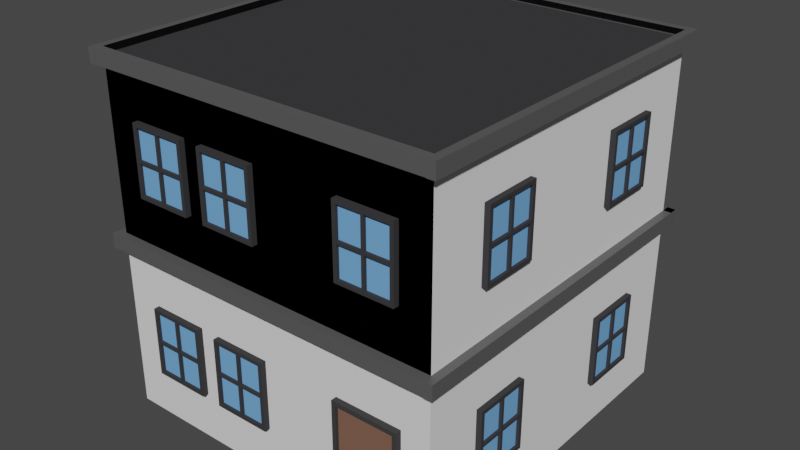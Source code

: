 # Source: Beyaz_Ev.blend  (saved by Blender 2.91.10; exported with 4.5.12 LTS)
import bpy
from mathutils import Matrix  # noqa: F401  (used for matrix-valued properties, if any)

bpy.ops.wm.read_factory_settings(use_empty=True)
scene = bpy.context.scene
scene.name = 'Scene'

# ---- collections
col_collection = bpy.data.collections.new('Collection'); scene.collection.children.link(col_collection)

# ---- materials (node trees are filled in below, after node groups)
mat_metal = bpy.data.materials.new('Metal')
mat_metal.alpha_threshold = 0.0
mat_metal.use_transparent_shadow = False
mat_metal.diffuse_color = (0.7991, 0.7991, 0.7991, 1.0)
mat_metal.roughness = 0.5
mat_asd = bpy.data.materials.new('asd')
mat_asd.use_transparent_shadow = False
mat_pencere = bpy.data.materials.new('Pencere')
mat_pencere.use_transparent_shadow = False
mat_pencere.diffuse_color = (0.04461, 0.04467, 0.04721, 1.0)
mat_material_002 = bpy.data.materials.new('Material.002')
mat_material_002.use_transparent_shadow = False
mat_roof = bpy.data.materials.new('Roof')
mat_roof.alpha_threshold = 0.0
mat_roof.use_transparent_shadow = False
mat_roof.diffuse_color = (0.04955, 0.04955, 0.04955, 1.0)
mat_roof.roughness = 0.5
mat_roof.specular_intensity = 0.0
mat_doors = bpy.data.materials.new('Doors')
mat_doors.alpha_threshold = 0.0
mat_doors.use_transparent_shadow = False
mat_doors.diffuse_color = (0.2116, 0.1118, 0.07774, 1.0)
mat_doors.roughness = 0.5

# ---- material node trees
mat_asd.use_nodes = True; mat_asd.node_tree.nodes.clear()
_N = mat_asd.node_tree.nodes; _L = mat_asd.node_tree.links
n0 = _N.new('ShaderNodeBsdfPrincipled'); n0.name = 'Principled BSDF'; n0.location = (10, 300)
n0.distribution = 'GGX'
n0.subsurface_method = 'BURLEY'
n0.inputs[0].default_value = (0.09592, 0.09592, 0.09592, 1.0)
n0.inputs[3].default_value = 1.45
n0.inputs[27].default_value = (0.0, 0.0, 0.0, 1.0)
n0.inputs[28].default_value = 1.0
n1 = _N.new('ShaderNodeOutputMaterial'); n1.name = 'Material Output'; n1.location = (300, 300)
_L.new(n0.outputs[0], n1.inputs[0])
n1.is_active_output = True
mat_material_002.use_nodes = True; mat_material_002.node_tree.nodes.clear()
_N = mat_material_002.node_tree.nodes; _L = mat_material_002.node_tree.links
n0 = _N.new('ShaderNodeBsdfPrincipled'); n0.name = 'Principled BSDF'; n0.location = (10, 300)
n0.distribution = 'GGX'
n0.subsurface_method = 'BURLEY'
n0.inputs[0].default_value = (0.1726, 0.4179, 0.8, 1.0)
n0.inputs[3].default_value = 1.45
n0.inputs[27].default_value = (0.0, 0.0, 0.0, 1.0)
n0.inputs[28].default_value = 1.0
n1 = _N.new('ShaderNodeOutputMaterial'); n1.name = 'Material Output'; n1.location = (300, 300)
_L.new(n0.outputs[0], n1.inputs[0])
n1.is_active_output = True

# ---- world
world_world = bpy.data.worlds.new('World'); scene.world = world_world
world_world.use_nodes = True; world_world.node_tree.nodes.clear()
_N = world_world.node_tree.nodes; _L = world_world.node_tree.links
n0 = _N.new('ShaderNodeOutputWorld'); n0.name = 'World Output'; n0.location = (300, 300)
n1 = _N.new('ShaderNodeBackground'); n1.name = 'Background'; n1.location = (10, 300)
n1.inputs[0].default_value = (0.05088, 0.05088, 0.05088, 1.0)
_L.new(n1.outputs[0], n0.inputs[0])
n0.is_active_output = True
world_world.color = (0.05088, 0.05088, 0.05088)
world_world.use_sun_shadow = False
world_world.sun_shadow_jitter_overblur = 0.0

# ---- meshes
me_plane_009 = bpy.data.meshes.new('Plane.009')
me_plane_009.from_pydata([(1.364, -3.0, 0.04947), (2.515, -3.0, 0.04947), (1.364, -3.0, 2.053), (2.515, -3.0, 2.053), (1.364, -3.0, 0.04947), (2.515, -3.0, 0.04947), (1.364, -3.0, 2.053), (2.515, -3.0, 2.053), (1.438, -3.1, 0.1236), (2.441, -3.1, 0.1236), (1.438, -3.1, 1.979), (2.441, -3.1, 1.979), (1.364, -3.1, 0.04947), (2.515, -3.1, 0.04947), (1.364, -3.1, 2.053), (2.515, -3.1, 2.053), (1.438, -3.05, 0.1236), (2.441, -3.05, 0.1236), (1.438, -3.05, 1.979), (2.441, -3.05, 1.979), (-3.0, -3.0, 0.0), (3.0, -3.0, 0.0), (-3.0, 3.0, 0.0), (3.0, 3.0, 0.0), (-3.0, 3.0, 6.0), (-3.0, -3.0, 6.0), (3.0, -3.0, 6.0), (3.0, 3.0, 6.0), (-3.0, 3.0, 3.125), (-3.0, 3.0, 2.875), (-3.0, -3.0, 2.875), (-3.0, -3.0, 3.125), (3.0, -3.0, 2.875), (3.0, -3.0, 3.125), (3.0, 3.0, 2.875), (3.0, 3.0, 3.125), (-3.14, 3.0, 2.875), (-3.14, -3.0, 2.875), (-3.14, -3.0, 3.125), (-3.14, 3.0, 3.125), (-3.0, -3.14, 2.875), (3.0, -3.14, 2.875), (3.0, -3.14, 3.125), (-3.0, -3.14, 3.125), (3.14, -3.0, 2.875), (3.14, 3.0, 2.875), (3.14, 3.0, 3.125), (3.14, -3.0, 3.125), (3.0, 3.14, 2.875), (-3.0, 3.14, 2.875), (-3.0, 3.14, 3.125), (3.0, 3.14, 3.125), (-3.0, -3.15, 2.875), (-3.0, -3.15, 3.125), (-3.14, -3.15, 3.125), (-3.14, -3.15, 2.875), (3.0, -3.15, 2.875), (3.0, -3.15, 3.125), (3.14, -3.15, 2.875), (3.14, -3.15, 3.125), (-3.0, 3.0, 3.125), (-3.0, 3.0, 2.875), (-3.0, 3.14, 3.125), (-3.0, 3.14, 2.875), (-3.0, 3.0, 3.125), (-3.0, 3.0, 2.875), (-3.0, 3.14, 3.125), (-3.0, 3.14, 2.875), (-3.0, 3.15, 3.125), (-3.0, 3.15, 2.875), (-3.14, 3.15, 2.875), (-3.14, 3.15, 3.125), (3.0, 3.15, 2.875), (3.0, 3.15, 3.125), (3.14, 3.15, 3.125), (3.14, 3.15, 2.875), (-3.0, -3.0, 6.0), (3.0, -3.0, 6.0), (-3.0, -3.0, 3.125), (3.0, -3.0, 3.125), (-2.38, -3.0, 3.933), (-1.376, -3.0, 3.933), (-2.38, -3.0, 5.136), (-1.376, -3.0, 5.136), (-2.317, -3.1, 3.996), (-1.44, -3.1, 3.996), (-2.317, -3.1, 5.073), (-1.44, -3.1, 5.073), (-2.38, -3.1, 3.933), (-1.376, -3.1, 3.933), (-2.38, -3.1, 5.136), (-1.376, -3.1, 5.136), (-2.317, -3.05, 3.996), (-1.44, -3.05, 3.996), (-1.44, -3.05, 4.511), (-1.44, -3.05, 4.558), (-2.317, -3.05, 4.511), (-2.317, -3.05, 4.558), (-1.902, -3.05, 3.996), (-1.902, -3.05, 4.511), (-1.855, -3.05, 4.511), (-1.855, -3.05, 3.996), (-1.902, -3.05, 4.558), (-1.902, -3.05, 5.073), (-1.855, -3.05, 5.073), (-1.855, -3.05, 4.558), (-1.902, -3.0, 3.933), (-1.855, -3.0, 3.933), (-1.855, -3.0, 5.136), (-1.902, -3.0, 5.136), (-1.902, -3.1, 3.933), (-1.855, -3.1, 3.933), (-1.855, -3.1, 5.136), (-1.902, -3.1, 5.136), (-1.855, -3.1, 3.996), (-1.902, -3.1, 3.996), (-1.902, -3.1, 5.073), (-1.855, -3.1, 5.073), (-2.38, -3.0, 4.511), (-2.38, -3.0, 4.558), (-1.376, -3.0, 4.511), (-1.376, -3.0, 4.558), (-2.38, -3.1, 4.558), (-2.38, -3.1, 4.511), (-1.376, -3.1, 4.511), (-1.376, -3.1, 4.558), (-2.317, -3.1, 4.558), (-2.317, -3.1, 4.511), (-1.44, -3.1, 4.558), (-1.44, -3.1, 4.511), (-1.855, -3.1, 4.558), (-1.902, -3.1, 4.558), (-1.902, -3.1, 4.511), (-1.855, -3.1, 4.511), (-1.855, -3.0, 4.511), (-1.902, -3.0, 4.511), (-1.902, -3.0, 4.558), (-1.855, -3.0, 4.558), (-1.44, -3.05, 5.073), (-2.317, -3.05, 5.073), (-2.38, -3.0, 0.8359), (-1.376, -3.0, 0.8359), (-2.38, -3.0, 2.039), (-1.376, -3.0, 2.039), (-2.317, -3.1, 0.8993), (-1.44, -3.1, 0.8993), (-2.317, -3.1, 1.976), (-1.44, -3.1, 1.976), (-2.38, -3.1, 0.8359), (-1.376, -3.1, 0.8359), (-2.38, -3.1, 2.039), (-1.376, -3.1, 2.039), (-2.317, -3.05, 0.8993), (-1.44, -3.05, 0.8993), (-1.44, -3.05, 1.414), (-1.44, -3.05, 1.461), (-2.317, -3.05, 1.414), (-2.317, -3.05, 1.461), (-1.902, -3.05, 0.8993), (-1.902, -3.05, 1.414), (-1.855, -3.05, 1.414), (-1.855, -3.05, 0.8993), (-1.902, -3.05, 1.461), (-1.902, -3.05, 1.976), (-1.855, -3.05, 1.976), (-1.855, -3.05, 1.461), (-1.902, -3.0, 0.8359), (-1.855, -3.0, 0.8359), (-1.855, -3.0, 2.039), (-1.902, -3.0, 2.039), (-1.902, -3.1, 0.8359), (-1.855, -3.1, 0.8359), (-1.855, -3.1, 2.039), (-1.902, -3.1, 2.039), (-1.855, -3.1, 0.8993), (-1.902, -3.1, 0.8993), (-1.902, -3.1, 1.976), (-1.855, -3.1, 1.976), (-2.38, -3.0, 1.414), (-2.38, -3.0, 1.461), (-1.376, -3.0, 1.414), (-1.376, -3.0, 1.461), (-2.38, -3.1, 1.461), (-2.38, -3.1, 1.414), (-1.376, -3.1, 1.414), (-1.376, -3.1, 1.461), (-2.317, -3.1, 1.461), (-2.317, -3.1, 1.414), (-1.44, -3.1, 1.461), (-1.44, -3.1, 1.414), (-1.855, -3.1, 1.461), (-1.902, -3.1, 1.461), (-1.902, -3.1, 1.414), (-1.855, -3.1, 1.414), (-1.855, -3.0, 1.414), (-1.902, -3.0, 1.414), (-1.902, -3.0, 1.461), (-1.855, -3.0, 1.461), (-1.44, -3.05, 1.976), (-2.317, -3.05, 1.976), (-3.0, 3.0, 6.115), (-3.0, 3.0, 5.865), (-3.0, -3.0, 5.865), (-3.0, -3.0, 6.115), (3.0, -3.0, 5.865), (3.0, -3.0, 6.115), (3.0, 3.0, 5.865), (3.0, 3.0, 6.115), (-3.14, 3.0, 5.865), (-3.14, -3.0, 5.865), (-3.14, -3.0, 6.115), (-3.14, 3.0, 6.115), (-3.0, -3.14, 5.865), (3.0, -3.14, 5.865), (3.0, -3.14, 6.115), (-3.0, -3.14, 6.115), (3.14, -3.0, 5.865), (3.14, 3.0, 5.865), (3.14, 3.0, 6.115), (3.14, -3.0, 6.115), (3.0, 3.14, 5.865), (-3.0, 3.14, 5.865), (-3.0, 3.14, 6.115), (3.0, 3.14, 6.115), (-3.0, -3.15, 5.865), (-3.0, -3.15, 6.115), (-3.14, -3.15, 6.115), (-3.14, -3.15, 5.865), (3.0, -3.15, 5.865), (3.0, -3.15, 6.115), (3.14, -3.15, 5.865), (3.14, -3.15, 6.115), (-3.0, 3.0, 6.115), (-3.0, 3.0, 5.865), (-3.0, 3.14, 6.115), (-3.0, 3.14, 5.865), (-3.0, 3.0, 6.115), (-3.0, 3.0, 5.865), (-3.0, 3.14, 6.115), (-3.0, 3.14, 5.865), (-3.0, 3.15, 6.115), (-3.0, 3.15, 5.865), (-3.14, 3.15, 5.865), (-3.14, 3.15, 6.115), (3.0, 3.15, 5.865), (3.0, 3.15, 6.115), (3.14, 3.15, 6.115), (3.14, 3.15, 5.865), (-1.025, -3.0, 3.933), (-0.02093, -3.0, 3.933), (-1.025, -3.0, 5.136), (-0.02093, -3.0, 5.136), (-0.9612, -3.1, 3.996), (-0.0843, -3.1, 3.996), (-0.9612, -3.1, 5.073), (-0.0843, -3.1, 5.073), (-1.025, -3.1, 3.933), (-0.02093, -3.1, 3.933), (-1.025, -3.1, 5.136), (-0.02093, -3.1, 5.136), (-0.9612, -3.05, 3.996), (-0.0843, -3.05, 3.996), (-0.0843, -3.05, 4.511), (-0.0843, -3.05, 4.558), (-0.9612, -3.05, 4.511), (-0.9612, -3.05, 4.558), (-0.5463, -3.05, 3.996), (-0.5463, -3.05, 4.511), (-0.4992, -3.05, 4.511), (-0.4992, -3.05, 3.996), (-0.5463, -3.05, 4.558), (-0.5463, -3.05, 5.073), (-0.4992, -3.05, 5.073), (-0.4992, -3.05, 4.558), (-0.5463, -3.0, 3.933), (-0.4992, -3.0, 3.933), (-0.4992, -3.0, 5.136), (-0.5463, -3.0, 5.136), (-0.5463, -3.1, 3.933), (-0.4992, -3.1, 3.933), (-0.4992, -3.1, 5.136), (-0.5463, -3.1, 5.136), (-0.4992, -3.1, 3.996), (-0.5463, -3.1, 3.996), (-0.5463, -3.1, 5.073), (-0.4992, -3.1, 5.073), (-1.025, -3.0, 4.511), (-1.025, -3.0, 4.558), (-0.02093, -3.0, 4.511), (-0.02093, -3.0, 4.558), (-1.025, -3.1, 4.558), (-1.025, -3.1, 4.511), (-0.02093, -3.1, 4.511), (-0.02093, -3.1, 4.558), (-0.9612, -3.1, 4.558), (-0.9612, -3.1, 4.511), (-0.0843, -3.1, 4.558), (-0.0843, -3.1, 4.511), (-0.4992, -3.1, 4.558), (-0.5463, -3.1, 4.558), (-0.5463, -3.1, 4.511), (-0.4992, -3.1, 4.511), (-0.4992, -3.0, 4.511), (-0.5463, -3.0, 4.511), (-0.5463, -3.0, 4.558), (-0.4992, -3.0, 4.558), (-0.0843, -3.05, 5.073), (-0.9612, -3.05, 5.073), (2.993, -1.993, 3.933), (2.993, -0.9891, 3.933), (2.993, -1.993, 5.136), (2.993, -0.9891, 5.136), (3.093, -1.929, 3.996), (3.093, -1.052, 3.996), (3.093, -1.929, 5.073), (3.093, -1.052, 5.073), (3.093, -1.993, 3.933), (3.093, -0.9891, 3.933), (3.093, -1.993, 5.136), (3.093, -0.9891, 5.136), (3.043, -1.929, 3.996), (3.043, -1.052, 3.996), (3.043, -1.052, 4.511), (3.043, -1.052, 4.558), (3.043, -1.929, 4.511), (3.043, -1.929, 4.558), (3.043, -1.514, 3.996), (3.043, -1.514, 4.511), (3.043, -1.467, 4.511), (3.043, -1.467, 3.996), (3.043, -1.514, 4.558), (3.043, -1.514, 5.073), (3.043, -1.467, 5.073), (3.043, -1.467, 4.558), (2.993, -1.514, 3.933), (2.993, -1.467, 3.933), (2.993, -1.467, 5.136), (2.993, -1.514, 5.136), (3.093, -1.514, 3.933), (3.093, -1.467, 3.933), (3.093, -1.467, 5.136), (3.093, -1.514, 5.136), (3.093, -1.467, 3.996), (3.093, -1.514, 3.996), (3.093, -1.514, 5.073), (3.093, -1.467, 5.073), (2.993, -1.993, 4.511), (2.993, -1.993, 4.558), (2.993, -0.9891, 4.511), (2.993, -0.9891, 4.558), (3.093, -1.993, 4.558), (3.093, -1.993, 4.511), (3.093, -0.9891, 4.511), (3.093, -0.9891, 4.558), (3.093, -1.929, 4.558), (3.093, -1.929, 4.511), (3.093, -1.052, 4.558), (3.093, -1.052, 4.511), (3.093, -1.467, 4.558), (3.093, -1.514, 4.558), (3.093, -1.514, 4.511), (3.093, -1.467, 4.511), (2.993, -1.467, 4.511), (2.993, -1.514, 4.511), (2.993, -1.514, 4.558), (2.993, -1.467, 4.558), (3.043, -1.052, 5.073), (3.043, -1.929, 5.073), (-1.018, -3.0, 0.8359), (-0.01454, -3.0, 0.8359), (-1.018, -3.0, 2.039), (-0.01454, -3.0, 2.039), (-0.9548, -3.1, 0.8993), (-0.07791, -3.1, 0.8993), (-0.9548, -3.1, 1.976), (-0.07791, -3.1, 1.976), (-1.018, -3.1, 0.8359), (-0.01454, -3.1, 0.8359), (-1.018, -3.1, 2.039), (-0.01454, -3.1, 2.039), (-0.9548, -3.05, 0.8993), (-0.07791, -3.05, 0.8993), (-0.07791, -3.05, 1.414), (-0.07791, -3.05, 1.461), (-0.9548, -3.05, 1.414), (-0.9548, -3.05, 1.461), (-0.5399, -3.05, 0.8993), (-0.5399, -3.05, 1.414), (-0.4928, -3.05, 1.414), (-0.4928, -3.05, 0.8993), (-0.5399, -3.05, 1.461), (-0.5399, -3.05, 1.976), (-0.4928, -3.05, 1.976), (-0.4928, -3.05, 1.461), (-0.5399, -3.0, 0.8359), (-0.4928, -3.0, 0.8359), (-0.4928, -3.0, 2.039), (-0.5399, -3.0, 2.039), (-0.5399, -3.1, 0.8359), (-0.4928, -3.1, 0.8359), (-0.4928, -3.1, 2.039), (-0.5399, -3.1, 2.039), (-0.4928, -3.1, 0.8993), (-0.5399, -3.1, 0.8993), (-0.5399, -3.1, 1.976), (-0.4928, -3.1, 1.976), (-1.018, -3.0, 1.414), (-1.018, -3.0, 1.461), (-0.01454, -3.0, 1.414), (-0.01454, -3.0, 1.461), (-1.018, -3.1, 1.461), (-1.018, -3.1, 1.414), (-0.01454, -3.1, 1.414), (-0.01454, -3.1, 1.461), (-0.9548, -3.1, 1.461), (-0.9548, -3.1, 1.414), (-0.07791, -3.1, 1.461), (-0.07791, -3.1, 1.414), (-0.4928, -3.1, 1.461), (-0.5399, -3.1, 1.461), (-0.5399, -3.1, 1.414), (-0.4928, -3.1, 1.414), (-0.4928, -3.0, 1.414), (-0.5399, -3.0, 1.414), (-0.5399, -3.0, 1.461), (-0.4928, -3.0, 1.461), (-0.07791, -3.05, 1.976), (-0.9548, -3.05, 1.976), (-2.99, 2.002, 0.8359), (-2.99, 0.9988, 0.8359), (-2.99, 2.002, 2.039), (-2.99, 0.9988, 2.039), (-3.09, 1.939, 0.8993), (-3.09, 1.062, 0.8993), (-3.09, 1.939, 1.976), (-3.09, 1.062, 1.976), (-3.09, 2.002, 0.8359), (-3.09, 0.9988, 0.8359), (-3.09, 2.002, 2.039), (-3.09, 0.9988, 2.039), (-3.04, 1.939, 0.8993), (-3.04, 1.062, 0.8993), (-3.04, 1.062, 1.414), (-3.04, 1.062, 1.461), (-3.04, 1.939, 1.414), (-3.04, 1.939, 1.461), (-3.04, 1.524, 0.8993), (-3.04, 1.524, 1.414), (-3.04, 1.477, 1.414), (-3.04, 1.477, 0.8993), (-3.04, 1.524, 1.461), (-3.04, 1.524, 1.976), (-3.04, 1.477, 1.976), (-3.04, 1.477, 1.461), (-2.99, 1.524, 0.8359), (-2.99, 1.477, 0.8359), (-2.99, 1.477, 2.039), (-2.99, 1.524, 2.039), (-3.09, 1.524, 0.8359), (-3.09, 1.477, 0.8359), (-3.09, 1.477, 2.039), (-3.09, 1.524, 2.039), (-3.09, 1.477, 0.8993), (-3.09, 1.524, 0.8993), (-3.09, 1.524, 1.976), (-3.09, 1.477, 1.976), (-2.99, 2.002, 1.414), (-2.99, 2.002, 1.461), (-2.99, 0.9988, 1.414), (-2.99, 0.9988, 1.461), (-3.09, 2.002, 1.461), (-3.09, 2.002, 1.414), (-3.09, 0.9988, 1.414), (-3.09, 0.9988, 1.461), (-3.09, 1.939, 1.461), (-3.09, 1.939, 1.414), (-3.09, 1.062, 1.461), (-3.09, 1.062, 1.414), (-3.09, 1.477, 1.461), (-3.09, 1.524, 1.461), (-3.09, 1.524, 1.414), (-3.09, 1.477, 1.414), (-2.99, 1.477, 1.414), (-2.99, 1.524, 1.414), (-2.99, 1.524, 1.461), (-2.99, 1.477, 1.461), (-3.04, 1.062, 1.976), (-3.04, 1.939, 1.976), (-2.99, 2.002, 3.941), (-2.99, 0.9988, 3.941), (-2.99, 2.002, 5.144), (-2.99, 0.9988, 5.144), (-3.09, 1.939, 4.005), (-3.09, 1.062, 4.005), (-3.09, 1.939, 5.081), (-3.09, 1.062, 5.081), (-3.09, 2.002, 3.941), (-3.09, 0.9988, 3.941), (-3.09, 2.002, 5.144), (-3.09, 0.9988, 5.144), (-3.04, 1.939, 4.005), (-3.04, 1.062, 4.005), (-3.04, 1.062, 4.519), (-3.04, 1.062, 4.566), (-3.04, 1.939, 4.519), (-3.04, 1.939, 4.566), (-3.04, 1.524, 4.005), (-3.04, 1.524, 4.519), (-3.04, 1.477, 4.519), (-3.04, 1.477, 4.005), (-3.04, 1.524, 4.566), (-3.04, 1.524, 5.081), (-3.04, 1.477, 5.081), (-3.04, 1.477, 4.566), (-2.99, 1.524, 3.941), (-2.99, 1.477, 3.941), (-2.99, 1.477, 5.144), (-2.99, 1.524, 5.144), (-3.09, 1.524, 3.941), (-3.09, 1.477, 3.941), (-3.09, 1.477, 5.144), (-3.09, 1.524, 5.144), (-3.09, 1.477, 4.005), (-3.09, 1.524, 4.005), (-3.09, 1.524, 5.081), (-3.09, 1.477, 5.081), (-2.99, 2.002, 4.519), (-2.99, 2.002, 4.566), (-2.99, 0.9988, 4.519), (-2.99, 0.9988, 4.566), (-3.09, 2.002, 4.566), (-3.09, 2.002, 4.519), (-3.09, 0.9988, 4.519), (-3.09, 0.9988, 4.566), (-3.09, 1.939, 4.566), (-3.09, 1.939, 4.519), (-3.09, 1.062, 4.566), (-3.09, 1.062, 4.519), (-3.09, 1.477, 4.566), (-3.09, 1.524, 4.566), (-3.09, 1.524, 4.519), (-3.09, 1.477, 4.519), (-2.99, 1.477, 4.519), (-2.99, 1.524, 4.519), (-2.99, 1.524, 4.566), (-2.99, 1.477, 4.566), (-3.04, 1.062, 5.081), (-3.04, 1.939, 5.081), (3.0, 3.0, 3.125), (3.14, 3.0, 3.125), (3.0, 3.15, 3.125), (3.14, 3.15, 3.125), (1.479, -3.0, 3.933), (2.482, -3.0, 3.933), (1.479, -3.0, 5.136), (2.482, -3.0, 5.136), (1.542, -3.1, 3.996), (2.419, -3.1, 3.996), (1.542, -3.1, 5.073), (2.419, -3.1, 5.073), (1.479, -3.1, 3.933), (2.482, -3.1, 3.933), (1.479, -3.1, 5.136), (2.482, -3.1, 5.136), (1.542, -3.05, 3.996), (2.419, -3.05, 3.996), (2.419, -3.05, 4.511), (2.419, -3.05, 4.558), (1.542, -3.05, 4.511), (1.542, -3.05, 4.558), (1.957, -3.05, 3.996), (1.957, -3.05, 4.511), (2.004, -3.05, 4.511), (2.004, -3.05, 3.996), (1.957, -3.05, 4.558), (1.957, -3.05, 5.073), (2.004, -3.05, 5.073), (2.004, -3.05, 4.558), (1.957, -3.0, 3.933), (2.004, -3.0, 3.933), (2.004, -3.0, 5.136), (1.957, -3.0, 5.136), (1.957, -3.1, 3.933), (2.004, -3.1, 3.933), (2.004, -3.1, 5.136), (1.957, -3.1, 5.136), (2.004, -3.1, 3.996), (1.957, -3.1, 3.996), (1.957, -3.1, 5.073), (2.004, -3.1, 5.073), (1.479, -3.0, 4.511), (1.479, -3.0, 4.558), (2.482, -3.0, 4.511), (2.482, -3.0, 4.558), (1.479, -3.1, 4.558), (1.479, -3.1, 4.511), (2.482, -3.1, 4.511), (2.482, -3.1, 4.558), (1.542, -3.1, 4.558), (1.542, -3.1, 4.511), (2.419, -3.1, 4.558), (2.419, -3.1, 4.511), (2.004, -3.1, 4.558), (1.957, -3.1, 4.558), (1.957, -3.1, 4.511), (2.004, -3.1, 4.511), (2.004, -3.0, 4.511), (1.957, -3.0, 4.511), (1.957, -3.0, 4.558), (2.004, -3.0, 4.558), (2.419, -3.05, 5.073), (1.542, -3.05, 5.073), (2.993, 1.012, 3.933), (2.993, 2.016, 3.933), (2.993, 1.012, 5.136), (2.993, 2.016, 5.136), (3.093, 1.075, 3.996), (3.093, 1.952, 3.996), (3.093, 1.075, 5.073), (3.093, 1.952, 5.073), (3.093, 1.012, 3.933), (3.093, 2.016, 3.933), (3.093, 1.012, 5.136), (3.093, 2.016, 5.136), (3.043, 1.075, 3.996), (3.043, 1.952, 3.996), (3.043, 1.952, 4.511), (3.043, 1.952, 4.558), (3.043, 1.075, 4.511), (3.043, 1.075, 4.558), (3.043, 1.49, 3.996), (3.043, 1.49, 4.511), (3.043, 1.537, 4.511), (3.043, 1.537, 3.996), (3.043, 1.49, 4.558), (3.043, 1.49, 5.073), (3.043, 1.537, 5.073), (3.043, 1.537, 4.558), (2.993, 1.49, 3.933), (2.993, 1.537, 3.933), (2.993, 1.537, 5.136), (2.993, 1.49, 5.136), (3.093, 1.49, 3.933), (3.093, 1.537, 3.933), (3.093, 1.537, 5.136), (3.093, 1.49, 5.136), (3.093, 1.537, 3.996), (3.093, 1.49, 3.996), (3.093, 1.49, 5.073), (3.093, 1.537, 5.073), (2.993, 1.012, 4.511), (2.993, 1.012, 4.558), (2.993, 2.016, 4.511), (2.993, 2.016, 4.558), (3.093, 1.012, 4.558), (3.093, 1.012, 4.511), (3.093, 2.016, 4.511), (3.093, 2.016, 4.558), (3.093, 1.075, 4.558), (3.093, 1.075, 4.511), (3.093, 1.952, 4.558), (3.093, 1.952, 4.511), (3.093, 1.537, 4.558), (3.093, 1.49, 4.558), (3.093, 1.49, 4.511), (3.093, 1.537, 4.511), (2.993, 1.537, 4.511), (2.993, 1.49, 4.511), (2.993, 1.49, 4.558), (2.993, 1.537, 4.558), (3.043, 1.952, 5.073), (3.043, 1.075, 5.073), (2.993, -1.993, 0.8361), (2.993, -0.9891, 0.8361), (2.993, -1.993, 2.039), (2.993, -0.9891, 2.039), (3.093, -1.929, 0.8995), (3.093, -1.052, 0.8995), (3.093, -1.929, 1.976), (3.093, -1.052, 1.976), (3.093, -1.993, 0.8361), (3.093, -0.9891, 0.8361), (3.093, -1.993, 2.039), (3.093, -0.9891, 2.039), (3.043, -1.929, 0.8995), (3.043, -1.052, 0.8995), (3.043, -1.052, 1.414), (3.043, -1.052, 1.461), (3.043, -1.929, 1.414), (3.043, -1.929, 1.461), (3.043, -1.514, 0.8995), (3.043, -1.514, 1.414), (3.043, -1.467, 1.414), (3.043, -1.467, 0.8995), (3.043, -1.514, 1.461), (3.043, -1.514, 1.976), (3.043, -1.467, 1.976), (3.043, -1.467, 1.461), (2.993, -1.514, 0.8361), (2.993, -1.467, 0.8361), (2.993, -1.467, 2.039), (2.993, -1.514, 2.039), (3.093, -1.514, 0.8361), (3.093, -1.467, 0.8361), (3.093, -1.467, 2.039), (3.093, -1.514, 2.039), (3.093, -1.467, 0.8995), (3.093, -1.514, 0.8995), (3.093, -1.514, 1.976), (3.093, -1.467, 1.976), (2.993, -1.993, 1.414), (2.993, -1.993, 1.461), (2.993, -0.9891, 1.414), (2.993, -0.9891, 1.461), (3.093, -1.993, 1.461), (3.093, -1.993, 1.414), (3.093, -0.9891, 1.414), (3.093, -0.9891, 1.461), (3.093, -1.929, 1.461), (3.093, -1.929, 1.414), (3.093, -1.052, 1.461), (3.093, -1.052, 1.414), (3.093, -1.467, 1.461), (3.093, -1.514, 1.461), (3.093, -1.514, 1.414), (3.093, -1.467, 1.414), (2.993, -1.467, 1.414), (2.993, -1.514, 1.414), (2.993, -1.514, 1.461), (2.993, -1.467, 1.461), (3.043, -1.052, 1.976), (3.043, -1.929, 1.976), (2.993, 1.012, 0.8361), (2.993, 2.016, 0.8361), (2.993, 1.012, 2.039), (2.993, 2.016, 2.039), (3.093, 1.075, 0.8995), (3.093, 1.952, 0.8995), (3.093, 1.075, 1.976), (3.093, 1.952, 1.976), (3.093, 1.012, 0.8361), (3.093, 2.016, 0.8361), (3.093, 1.012, 2.039), (3.093, 2.016, 2.039), (3.043, 1.075, 0.8995), (3.043, 1.952, 0.8995), (3.043, 1.952, 1.414), (3.043, 1.952, 1.461), (3.043, 1.075, 1.414), (3.043, 1.075, 1.461), (3.043, 1.49, 0.8995), (3.043, 1.49, 1.414), (3.043, 1.537, 1.414), (3.043, 1.537, 0.8995), (3.043, 1.49, 1.461), (3.043, 1.49, 1.976), (3.043, 1.537, 1.976), (3.043, 1.537, 1.461), (2.993, 1.49, 0.8361), (2.993, 1.537, 0.8361), (2.993, 1.537, 2.039), (2.993, 1.49, 2.039), (3.093, 1.49, 0.8361), (3.093, 1.537, 0.8361), (3.093, 1.537, 2.039), (3.093, 1.49, 2.039), (3.093, 1.537, 0.8995), (3.093, 1.49, 0.8995), (3.093, 1.49, 1.976), (3.093, 1.537, 1.976), (2.993, 1.012, 1.414), (2.993, 1.012, 1.461), (2.993, 2.016, 1.414), (2.993, 2.016, 1.461), (3.093, 1.012, 1.461), (3.093, 1.012, 1.414), (3.093, 2.016, 1.414), (3.093, 2.016, 1.461), (3.093, 1.075, 1.461), (3.093, 1.075, 1.414), (3.093, 1.952, 1.461), (3.093, 1.952, 1.414), (3.093, 1.537, 1.461), (3.093, 1.49, 1.461), (3.093, 1.49, 1.414), (3.093, 1.537, 1.414), (2.993, 1.537, 1.414), (2.993, 1.49, 1.414), (2.993, 1.49, 1.461), (2.993, 1.537, 1.461), (3.043, 1.952, 1.976), (3.043, 1.075, 1.976)], [], [(0, 2, 3, 1), (5, 7, 15, 13), (0, 1, 5, 4), (1, 3, 7, 5), (3, 2, 6, 7), (2, 0, 4, 6), (10, 8, 16, 18), (7, 6, 14, 15), (6, 4, 12, 14), (4, 5, 13, 12), (9, 8, 12, 13), (10, 11, 15, 14), (8, 10, 14, 12), (11, 9, 13, 15), (16, 17, 19, 18), (8, 9, 17, 16), (9, 11, 19, 17), (11, 10, 18, 19), (20, 22, 23, 21), (23, 22, 29, 34), (35, 28, 24, 27), (31, 33, 26, 25), (33, 35, 27, 26), (25, 26, 27, 24), (28, 31, 25, 24), (20, 21, 32, 30), (21, 23, 34, 32), (38, 37, 55, 54), (37, 30, 52, 55), (30, 31, 53, 52), (53, 54, 55, 52), (22, 20, 30, 29), (36, 37, 38, 39), (30, 37, 36, 29), (31, 38, 54, 53), (28, 39, 38, 31), (28, 29, 69, 68), (40, 41, 42, 43), (32, 41, 40, 30), (33, 42, 41, 32), (31, 43, 42, 33), (30, 40, 43, 31), (44, 45, 46, 47), (34, 45, 44, 32), (34, 35, 73, 72), (33, 47, 46, 35), (32, 44, 58, 56), (48, 49, 50, 51), (29, 49, 48, 34), (28, 50, 62, 60), (35, 51, 50, 28), (34, 48, 51, 35), (56, 58, 59, 57), (44, 47, 59, 58), (33, 32, 56, 57), (47, 33, 57, 59), (63, 61, 65, 67), (49, 29, 61, 63), (29, 28, 60, 61), (50, 49, 63, 62), (64, 66, 67, 65), (61, 60, 64, 65), (60, 62, 66, 64), (62, 63, 67, 66), (69, 70, 71, 68), (39, 28, 68, 71), (29, 36, 70, 69), (36, 39, 71, 70), (73, 74, 75, 72), (46, 45, 75, 74), (35, 46, 74, 73), (45, 34, 72, 75), (78, 79, 77, 76), (109, 82, 90, 113), (114, 85, 93, 101), (121, 83, 91, 125), (80, 118, 135, 106), (81, 120, 124, 89), (85, 114, 111, 89), (117, 87, 91, 112), (86, 116, 113, 90), (84, 127, 123, 88), (97, 102, 103, 139), (115, 132, 99, 98), (115, 84, 88, 110), (119, 82, 109, 136), (83, 108, 112, 91), (82, 119, 122, 90), (137, 108, 83, 121), (80, 106, 110, 88), (129, 133, 100, 94), (129, 85, 89, 124), (87, 128, 125, 91), (126, 86, 90, 122), (118, 80, 88, 123), (86, 126, 97, 139), (107, 81, 89, 111), (130, 131, 132, 133), (134, 135, 136, 137), (117, 112, 113, 116), (115, 110, 111, 114), (109, 113, 112, 108), (107, 111, 110, 106), (130, 117, 116, 131), (134, 107, 106, 135), (114, 133, 132, 115), (108, 137, 136, 109), (119, 136, 135, 118), (131, 126, 127, 132), (129, 124, 125, 128), (126, 122, 123, 127), (121, 125, 124, 120), (118, 123, 122, 119), (128, 130, 133, 129), (137, 121, 120, 134), (107, 134, 120, 81), (101, 93, 94, 100), (105, 95, 138, 104), (92, 98, 99, 96), (132, 127, 96, 99), (84, 115, 98, 92), (87, 117, 104, 138), (117, 130, 105, 104), (116, 86, 139, 103), (131, 116, 103, 102), (85, 129, 94, 93), (127, 84, 92, 96), (128, 87, 138, 95), (126, 131, 102, 97), (130, 128, 95, 105), (133, 114, 101, 100), (169, 142, 150, 173), (174, 145, 153, 161), (181, 143, 151, 185), (140, 178, 195, 166), (141, 180, 184, 149), (145, 174, 171, 149), (177, 147, 151, 172), (146, 176, 173, 150), (144, 187, 183, 148), (157, 162, 163, 199), (175, 192, 159, 158), (175, 144, 148, 170), (179, 142, 169, 196), (143, 168, 172, 151), (142, 179, 182, 150), (197, 168, 143, 181), (140, 166, 170, 148), (189, 193, 160, 154), (189, 145, 149, 184), (147, 188, 185, 151), (186, 146, 150, 182), (178, 140, 148, 183), (146, 186, 157, 199), (167, 141, 149, 171), (190, 191, 192, 193), (194, 195, 196, 197), (177, 172, 173, 176), (175, 170, 171, 174), (169, 173, 172, 168), (167, 171, 170, 166), (190, 177, 176, 191), (194, 167, 166, 195), (174, 193, 192, 175), (168, 197, 196, 169), (179, 196, 195, 178), (191, 186, 187, 192), (189, 184, 185, 188), (186, 182, 183, 187), (181, 185, 184, 180), (178, 183, 182, 179), (188, 190, 193, 189), (197, 181, 180, 194), (167, 194, 180, 141), (161, 153, 154, 160), (165, 155, 198, 164), (152, 158, 159, 156), (192, 187, 156, 159), (144, 175, 158, 152), (147, 177, 164, 198), (177, 190, 165, 164), (176, 146, 199, 163), (191, 176, 163, 162), (145, 189, 154, 153), (187, 144, 152, 156), (188, 147, 198, 155), (186, 191, 162, 157), (190, 188, 155, 165), (193, 174, 161, 160), (210, 209, 227, 226), (209, 202, 224, 227), (202, 203, 225, 224), (225, 226, 227, 224), (208, 209, 210, 211), (202, 209, 208, 201), (203, 210, 226, 225), (200, 211, 210, 203), (200, 201, 241, 240), (212, 213, 214, 215), (204, 213, 212, 202), (205, 214, 213, 204), (203, 215, 214, 205), (202, 212, 215, 203), (216, 217, 218, 219), (206, 217, 216, 204), (206, 207, 245, 244), (205, 219, 218, 207), (204, 216, 230, 228), (220, 221, 222, 223), (201, 221, 220, 206), (200, 222, 234, 232), (207, 223, 222, 200), (206, 220, 223, 207), (228, 230, 231, 229), (216, 219, 231, 230), (205, 204, 228, 229), (219, 205, 229, 231), (235, 233, 237, 239), (221, 201, 233, 235), (201, 200, 232, 233), (222, 221, 235, 234), (236, 238, 239, 237), (233, 232, 236, 237), (232, 234, 238, 236), (234, 235, 239, 238), (241, 242, 243, 240), (211, 200, 240, 243), (201, 208, 242, 241), (208, 211, 243, 242), (245, 246, 247, 244), (218, 217, 247, 246), (207, 218, 246, 245), (217, 206, 244, 247), (277, 250, 258, 281), (282, 253, 261, 269), (289, 251, 259, 293), (248, 286, 303, 274), (249, 288, 292, 257), (253, 282, 279, 257), (285, 255, 259, 280), (254, 284, 281, 258), (252, 295, 291, 256), (265, 270, 271, 307), (283, 300, 267, 266), (283, 252, 256, 278), (287, 250, 277, 304), (251, 276, 280, 259), (250, 287, 290, 258), (305, 276, 251, 289), (248, 274, 278, 256), (297, 301, 268, 262), (297, 253, 257, 292), (255, 296, 293, 259), (294, 254, 258, 290), (286, 248, 256, 291), (254, 294, 265, 307), (275, 249, 257, 279), (298, 299, 300, 301), (302, 303, 304, 305), (285, 280, 281, 284), (283, 278, 279, 282), (277, 281, 280, 276), (275, 279, 278, 274), (298, 285, 284, 299), (302, 275, 274, 303), (282, 301, 300, 283), (276, 305, 304, 277), (287, 304, 303, 286), (299, 294, 295, 300), (297, 292, 293, 296), (294, 290, 291, 295), (289, 293, 292, 288), (286, 291, 290, 287), (296, 298, 301, 297), (305, 289, 288, 302), (275, 302, 288, 249), (269, 261, 262, 268), (273, 263, 306, 272), (260, 266, 267, 264), (300, 295, 264, 267), (252, 283, 266, 260), (255, 285, 272, 306), (285, 298, 273, 272), (284, 254, 307, 271), (299, 284, 271, 270), (253, 297, 262, 261), (295, 252, 260, 264), (296, 255, 306, 263), (294, 299, 270, 265), (298, 296, 263, 273), (301, 282, 269, 268), (337, 310, 318, 341), (342, 313, 321, 329), (349, 311, 319, 353), (308, 346, 363, 334), (309, 348, 352, 317), (313, 342, 339, 317), (345, 315, 319, 340), (314, 344, 341, 318), (312, 355, 351, 316), (325, 330, 331, 367), (343, 360, 327, 326), (343, 312, 316, 338), (347, 310, 337, 364), (311, 336, 340, 319), (310, 347, 350, 318), (365, 336, 311, 349), (308, 334, 338, 316), (357, 361, 328, 322), (357, 313, 317, 352), (315, 356, 353, 319), (354, 314, 318, 350), (346, 308, 316, 351), (314, 354, 325, 367), (335, 309, 317, 339), (358, 359, 360, 361), (362, 363, 364, 365), (345, 340, 341, 344), (343, 338, 339, 342), (337, 341, 340, 336), (335, 339, 338, 334), (358, 345, 344, 359), (362, 335, 334, 363), (342, 361, 360, 343), (336, 365, 364, 337), (347, 364, 363, 346), (359, 354, 355, 360), (357, 352, 353, 356), (354, 350, 351, 355), (349, 353, 352, 348), (346, 351, 350, 347), (356, 358, 361, 357), (365, 349, 348, 362), (335, 362, 348, 309), (329, 321, 322, 328), (333, 323, 366, 332), (320, 326, 327, 324), (360, 355, 324, 327), (312, 343, 326, 320), (315, 345, 332, 366), (345, 358, 333, 332), (344, 314, 367, 331), (359, 344, 331, 330), (313, 357, 322, 321), (355, 312, 320, 324), (356, 315, 366, 323), (354, 359, 330, 325), (358, 356, 323, 333), (361, 342, 329, 328), (397, 370, 378, 401), (402, 373, 381, 389), (409, 371, 379, 413), (368, 406, 423, 394), (369, 408, 412, 377), (373, 402, 399, 377), (405, 375, 379, 400), (374, 404, 401, 378), (372, 415, 411, 376), (385, 390, 391, 427), (403, 420, 387, 386), (403, 372, 376, 398), (407, 370, 397, 424), (371, 396, 400, 379), (370, 407, 410, 378), (425, 396, 371, 409), (368, 394, 398, 376), (417, 421, 388, 382), (417, 373, 377, 412), (375, 416, 413, 379), (414, 374, 378, 410), (406, 368, 376, 411), (374, 414, 385, 427), (395, 369, 377, 399), (418, 419, 420, 421), (422, 423, 424, 425), (405, 400, 401, 404), (403, 398, 399, 402), (397, 401, 400, 396), (395, 399, 398, 394), (418, 405, 404, 419), (422, 395, 394, 423), (402, 421, 420, 403), (396, 425, 424, 397), (407, 424, 423, 406), (419, 414, 415, 420), (417, 412, 413, 416), (414, 410, 411, 415), (409, 413, 412, 408), (406, 411, 410, 407), (416, 418, 421, 417), (425, 409, 408, 422), (395, 422, 408, 369), (389, 381, 382, 388), (393, 383, 426, 392), (380, 386, 387, 384), (420, 415, 384, 387), (372, 403, 386, 380), (375, 405, 392, 426), (405, 418, 393, 392), (404, 374, 427, 391), (419, 404, 391, 390), (373, 417, 382, 381), (415, 372, 380, 384), (416, 375, 426, 383), (414, 419, 390, 385), (418, 416, 383, 393), (421, 402, 389, 388), (457, 430, 438, 461), (462, 433, 441, 449), (469, 431, 439, 473), (428, 466, 483, 454), (429, 468, 472, 437), (433, 462, 459, 437), (465, 435, 439, 460), (434, 464, 461, 438), (432, 475, 471, 436), (445, 450, 451, 487), (463, 480, 447, 446), (463, 432, 436, 458), (467, 430, 457, 484), (431, 456, 460, 439), (430, 467, 470, 438), (485, 456, 431, 469), (428, 454, 458, 436), (477, 481, 448, 442), (477, 433, 437, 472), (435, 476, 473, 439), (474, 434, 438, 470), (466, 428, 436, 471), (434, 474, 445, 487), (455, 429, 437, 459), (478, 479, 480, 481), (482, 483, 484, 485), (465, 460, 461, 464), (463, 458, 459, 462), (457, 461, 460, 456), (455, 459, 458, 454), (478, 465, 464, 479), (482, 455, 454, 483), (462, 481, 480, 463), (456, 485, 484, 457), (467, 484, 483, 466), (479, 474, 475, 480), (477, 472, 473, 476), (474, 470, 471, 475), (469, 473, 472, 468), (466, 471, 470, 467), (476, 478, 481, 477), (485, 469, 468, 482), (455, 482, 468, 429), (449, 441, 442, 448), (453, 443, 486, 452), (440, 446, 447, 444), (480, 475, 444, 447), (432, 463, 446, 440), (435, 465, 452, 486), (465, 478, 453, 452), (464, 434, 487, 451), (479, 464, 451, 450), (433, 477, 442, 441), (475, 432, 440, 444), (476, 435, 486, 443), (474, 479, 450, 445), (478, 476, 443, 453), (481, 462, 449, 448), (517, 490, 498, 521), (522, 493, 501, 509), (529, 491, 499, 533), (488, 526, 543, 514), (489, 528, 532, 497), (493, 522, 519, 497), (525, 495, 499, 520), (494, 524, 521, 498), (492, 535, 531, 496), (505, 510, 511, 547), (523, 540, 507, 506), (523, 492, 496, 518), (527, 490, 517, 544), (491, 516, 520, 499), (490, 527, 530, 498), (545, 516, 491, 529), (488, 514, 518, 496), (537, 541, 508, 502), (537, 493, 497, 532), (495, 536, 533, 499), (534, 494, 498, 530), (526, 488, 496, 531), (494, 534, 505, 547), (515, 489, 497, 519), (538, 539, 540, 541), (542, 543, 544, 545), (525, 520, 521, 524), (523, 518, 519, 522), (517, 521, 520, 516), (515, 519, 518, 514), (538, 525, 524, 539), (542, 515, 514, 543), (522, 541, 540, 523), (516, 545, 544, 517), (527, 544, 543, 526), (539, 534, 535, 540), (537, 532, 533, 536), (534, 530, 531, 535), (529, 533, 532, 528), (526, 531, 530, 527), (536, 538, 541, 537), (545, 529, 528, 542), (515, 542, 528, 489), (509, 501, 502, 508), (513, 503, 546, 512), (500, 506, 507, 504), (540, 535, 504, 507), (492, 523, 506, 500), (495, 525, 512, 546), (525, 538, 513, 512), (524, 494, 547, 511), (539, 524, 511, 510), (493, 537, 502, 501), (535, 492, 500, 504), (536, 495, 546, 503), (534, 539, 510, 505), (538, 536, 503, 513), (541, 522, 509, 508), (548, 549, 551, 550), (581, 554, 562, 585), (586, 557, 565, 573), (593, 555, 563, 597), (552, 590, 607, 578), (553, 592, 596, 561), (557, 586, 583, 561), (589, 559, 563, 584), (558, 588, 585, 562), (556, 599, 595, 560), (569, 574, 575, 611), (587, 604, 571, 570), (587, 556, 560, 582), (591, 554, 581, 608), (555, 580, 584, 563), (554, 591, 594, 562), (609, 580, 555, 593), (552, 578, 582, 560), (601, 605, 572, 566), (601, 557, 561, 596), (559, 600, 597, 563), (598, 558, 562, 594), (590, 552, 560, 595), (558, 598, 569, 611), (579, 553, 561, 583), (602, 603, 604, 605), (606, 607, 608, 609), (589, 584, 585, 588), (587, 582, 583, 586), (581, 585, 584, 580), (579, 583, 582, 578), (602, 589, 588, 603), (606, 579, 578, 607), (586, 605, 604, 587), (580, 609, 608, 581), (591, 608, 607, 590), (603, 598, 599, 604), (601, 596, 597, 600), (598, 594, 595, 599), (593, 597, 596, 592), (590, 595, 594, 591), (600, 602, 605, 601), (609, 593, 592, 606), (579, 606, 592, 553), (573, 565, 566, 572), (577, 567, 610, 576), (564, 570, 571, 568), (604, 599, 568, 571), (556, 587, 570, 564), (559, 589, 576, 610), (589, 602, 577, 576), (588, 558, 611, 575), (603, 588, 575, 574), (557, 601, 566, 565), (599, 556, 564, 568), (600, 559, 610, 567), (598, 603, 574, 569), (602, 600, 567, 577), (605, 586, 573, 572), (641, 614, 622, 645), (646, 617, 625, 633), (653, 615, 623, 657), (612, 650, 667, 638), (613, 652, 656, 621), (617, 646, 643, 621), (649, 619, 623, 644), (618, 648, 645, 622), (616, 659, 655, 620), (629, 634, 635, 671), (647, 664, 631, 630), (647, 616, 620, 642), (651, 614, 641, 668), (615, 640, 644, 623), (614, 651, 654, 622), (669, 640, 615, 653), (612, 638, 642, 620), (661, 665, 632, 626), (661, 617, 621, 656), (619, 660, 657, 623), (658, 618, 622, 654), (650, 612, 620, 655), (618, 658, 629, 671), (639, 613, 621, 643), (662, 663, 664, 665), (666, 667, 668, 669), (649, 644, 645, 648), (647, 642, 643, 646), (641, 645, 644, 640), (639, 643, 642, 638), (662, 649, 648, 663), (666, 639, 638, 667), (646, 665, 664, 647), (640, 669, 668, 641), (651, 668, 667, 650), (663, 658, 659, 664), (661, 656, 657, 660), (658, 654, 655, 659), (653, 657, 656, 652), (650, 655, 654, 651), (660, 662, 665, 661), (669, 653, 652, 666), (639, 666, 652, 613), (633, 625, 626, 632), (637, 627, 670, 636), (624, 630, 631, 628), (664, 659, 628, 631), (616, 647, 630, 624), (619, 649, 636, 670), (649, 662, 637, 636), (648, 618, 671, 635), (663, 648, 635, 634), (617, 661, 626, 625), (659, 616, 624, 628), (660, 619, 670, 627), (658, 663, 634, 629), (662, 660, 627, 637), (665, 646, 633, 632), (701, 674, 682, 705), (706, 677, 685, 693), (713, 675, 683, 717), (672, 710, 727, 698), (673, 712, 716, 681), (677, 706, 703, 681), (709, 679, 683, 704), (678, 708, 705, 682), (676, 719, 715, 680), (689, 694, 695, 731), (707, 724, 691, 690), (707, 676, 680, 702), (711, 674, 701, 728), (675, 700, 704, 683), (674, 711, 714, 682), (729, 700, 675, 713), (672, 698, 702, 680), (721, 725, 692, 686), (721, 677, 681, 716), (679, 720, 717, 683), (718, 678, 682, 714), (710, 672, 680, 715), (678, 718, 689, 731), (699, 673, 681, 703), (722, 723, 724, 725), (726, 727, 728, 729), (709, 704, 705, 708), (707, 702, 703, 706), (701, 705, 704, 700), (699, 703, 702, 698), (722, 709, 708, 723), (726, 699, 698, 727), (706, 725, 724, 707), (700, 729, 728, 701), (711, 728, 727, 710), (723, 718, 719, 724), (721, 716, 717, 720), (718, 714, 715, 719), (713, 717, 716, 712), (710, 715, 714, 711), (720, 722, 725, 721), (729, 713, 712, 726), (699, 726, 712, 673), (693, 685, 686, 692), (697, 687, 730, 696), (684, 690, 691, 688), (724, 719, 688, 691), (676, 707, 690, 684), (679, 709, 696, 730), (709, 722, 697, 696), (708, 678, 731, 695), (723, 708, 695, 694), (677, 721, 686, 685), (719, 676, 684, 688), (720, 679, 730, 687), (718, 723, 694, 689), (722, 720, 687, 697), (725, 706, 693, 692), (761, 734, 742, 765), (766, 737, 745, 753), (773, 735, 743, 777), (732, 770, 787, 758), (733, 772, 776, 741), (737, 766, 763, 741), (769, 739, 743, 764), (738, 768, 765, 742), (736, 779, 775, 740), (749, 754, 755, 791), (767, 784, 751, 750), (767, 736, 740, 762), (771, 734, 761, 788), (735, 760, 764, 743), (734, 771, 774, 742), (789, 760, 735, 773), (732, 758, 762, 740), (781, 785, 752, 746), (781, 737, 741, 776), (739, 780, 777, 743), (778, 738, 742, 774), (770, 732, 740, 775), (738, 778, 749, 791), (759, 733, 741, 763), (782, 783, 784, 785), (786, 787, 788, 789), (769, 764, 765, 768), (767, 762, 763, 766), (761, 765, 764, 760), (759, 763, 762, 758), (782, 769, 768, 783), (786, 759, 758, 787), (766, 785, 784, 767), (760, 789, 788, 761), (771, 788, 787, 770), (783, 778, 779, 784), (781, 776, 777, 780), (778, 774, 775, 779), (773, 777, 776, 772), (770, 775, 774, 771), (780, 782, 785, 781), (789, 773, 772, 786), (759, 786, 772, 733), (753, 745, 746, 752), (757, 747, 790, 756), (744, 750, 751, 748), (784, 779, 748, 751), (736, 767, 750, 744), (739, 769, 756, 790), (769, 782, 757, 756), (768, 738, 791, 755), (783, 768, 755, 754), (737, 781, 746, 745), (779, 736, 744, 748), (780, 739, 790, 747), (778, 783, 754, 749), (782, 780, 747, 757), (785, 766, 753, 752)])
me_plane_009.polygons.foreach_set('material_index', [4, 4, 4, 4, 4, 4, 4, 4, 4, 4, 4, 4, 4, 4, 5, 4, 4, 4, 0, 0, 0, 0, 0, 2, 0, 0, 0, 1, 1, 1, 1, 0, 1, 1, 1, 1, 1, 1, 1, 1, 1, 1, 1, 1, 1, 1, 1, 1, 1, 1, 1, 1, 1, 1, 1, 1, 1, 1, 1, 1, 1, 1, 1, 1, 1, 1, 1, 1, 1, 1, 1, 1, 0, 2, 2, 2, 2, 2, 2, 2, 2, 2, 3, 2, 2, 2, 2, 2, 2, 2, 2, 2, 2, 2, 2, 2, 2, 2, 2, 2, 2, 2, 2, 2, 2, 2, 2, 2, 2, 2, 2, 2, 2, 2, 2, 2, 3, 3, 3, 2, 2, 2, 2, 2, 2, 2, 2, 2, 2, 2, 2, 2, 2, 2, 2, 2, 2, 2, 2, 2, 3, 2, 2, 2, 2, 2, 2, 2, 2, 2, 2, 2, 2, 2, 2, 2, 2, 2, 2, 2, 2, 2, 2, 2, 2, 2, 2, 2, 2, 2, 2, 2, 2, 2, 3, 3, 3, 2, 2, 2, 2, 2, 2, 2, 2, 2, 2, 2, 2, 1, 1, 1, 1, 1, 1, 1, 1, 1, 1, 1, 1, 1, 1, 1, 1, 1, 1, 1, 1, 1, 1, 1, 1, 1, 1, 1, 1, 1, 1, 1, 1, 1, 1, 1, 1, 1, 1, 1, 1, 1, 1, 1, 1, 2, 2, 2, 2, 2, 2, 2, 2, 2, 3, 2, 2, 2, 2, 2, 2, 2, 2, 2, 2, 2, 2, 2, 2, 2, 2, 2, 2, 2, 2, 2, 2, 2, 2, 2, 2, 2, 2, 2, 2, 2, 2, 2, 3, 3, 3, 2, 2, 2, 2, 2, 2, 2, 2, 2, 2, 2, 2, 2, 2, 2, 2, 2, 2, 2, 2, 2, 3, 2, 2, 2, 2, 2, 2, 2, 2, 2, 2, 2, 2, 2, 2, 2, 2, 2, 2, 2, 2, 2, 2, 2, 2, 2, 2, 2, 2, 2, 2, 2, 2, 2, 3, 3, 3, 2, 2, 2, 2, 2, 2, 2, 2, 2, 2, 2, 2, 2, 2, 2, 2, 2, 2, 2, 2, 2, 3, 2, 2, 2, 2, 2, 2, 2, 2, 2, 2, 2, 2, 2, 2, 2, 2, 2, 2, 2, 2, 2, 2, 2, 2, 2, 2, 2, 2, 2, 2, 2, 2, 2, 3, 3, 3, 2, 2, 2, 2, 2, 2, 2, 2, 2, 2, 2, 2, 2, 2, 2, 2, 2, 2, 2, 2, 2, 3, 2, 2, 2, 2, 2, 2, 2, 2, 2, 2, 2, 2, 2, 2, 2, 2, 2, 2, 2, 2, 2, 2, 2, 2, 2, 2, 2, 2, 2, 2, 2, 2, 2, 3, 3, 3, 2, 2, 2, 2, 2, 2, 2, 2, 2, 2, 2, 2, 2, 2, 2, 2, 2, 2, 2, 2, 2, 3, 2, 2, 2, 2, 2, 2, 2, 2, 2, 2, 2, 2, 2, 2, 2, 2, 2, 2, 2, 2, 2, 2, 2, 2, 2, 2, 2, 2, 2, 2, 2, 2, 2, 3, 3, 3, 2, 2, 2, 2, 2, 2, 2, 2, 2, 2, 2, 2, 1, 2, 2, 2, 2, 2, 2, 2, 2, 2, 3, 2, 2, 2, 2, 2, 2, 2, 2, 2, 2, 2, 2, 2, 2, 2, 2, 2, 2, 2, 2, 2, 2, 2, 2, 2, 2, 2, 2, 2, 2, 2, 2, 2, 3, 3, 3, 2, 2, 2, 2, 2, 2, 2, 2, 2, 2, 2, 2, 2, 2, 2, 2, 2, 2, 2, 2, 2, 3, 2, 2, 2, 2, 2, 2, 2, 2, 2, 2, 2, 2, 2, 2, 2, 2, 2, 2, 2, 2, 2, 2, 2, 2, 2, 2, 2, 2, 2, 2, 2, 2, 2, 3, 3, 3, 2, 2, 2, 2, 2, 2, 2, 2, 2, 2, 2, 2, 2, 2, 2, 2, 2, 2, 2, 2, 2, 3, 2, 2, 2, 2, 2, 2, 2, 2, 2, 2, 2, 2, 2, 2, 2, 2, 2, 2, 2, 2, 2, 2, 2, 2, 2, 2, 2, 2, 2, 2, 2, 2, 2, 3, 3, 3, 2, 2, 2, 2, 2, 2, 2, 2, 2, 2, 2, 2, 2, 2, 2, 2, 2, 2, 2, 2, 2, 3, 2, 2, 2, 2, 2, 2, 2, 2, 2, 2, 2, 2, 2, 2, 2, 2, 2, 2, 2, 2, 2, 2, 2, 2, 2, 2, 2, 2, 2, 2, 2, 2, 2, 3, 3, 3, 2, 2, 2, 2, 2, 2, 2, 2, 2, 2, 2, 2])
_uv = me_plane_009.uv_layers.new(name='UVMap')
_uv.uv.foreach_set('vector', [0.0, 0.0, 0.0, 0.0, 1.0, 0.0, 1.0, 0.0, 1.0, 0.0, 1.0, 0.0, 1.0, 0.0, 1.0, 0.0, 0.0, 0.0, 1.0, 0.0, 1.0, 0.0, 0.0, 0.0, 1.0, 0.0, 1.0, 0.0, 1.0, 0.0, 1.0, 0.0, 1.0, 0.0, 0.0, 0.0, 0.0, 0.0, 1.0, 0.0, 0.0, 0.0, 0.0, 0.0, 0.0, 0.0, 0.0, 0.0, 0.06443, 0.0, 0.06443, 0.0, 0.06443, 0.0, 0.06443, 0.0, 1.0, 0.0, 0.0, 0.0, 0.0, 0.0, 1.0, 0.0, 0.0, 0.0, 0.0, 0.0, 0.0, 0.0, 0.0, 0.0, 0.0, 0.0, 1.0, 0.0, 1.0, 0.0, 0.0, 0.0, 0.9356, 0.0, 0.06443, 0.0, 0.0, 0.0, 1.0, 0.0, 0.06443, 0.0, 0.9356, 0.0, 1.0, 0.0, 0.0, 0.0, 0.06443, 0.0, 0.06443, 0.0, 0.0, 0.0, 0.0, 0.0, 0.9356, 0.0, 0.9356, 0.0, 1.0, 0.0, 1.0, 0.0, 0.06443, 0.0, 0.9356, 0.0, 0.9356, 0.0, 0.06443, 0.0, 0.06443, 0.0, 0.9356, 0.0, 0.9356, 0.0, 0.06443, 0.0, 0.9356, 0.0, 0.9356, 0.0, 0.9356, 0.0, 0.9356, 0.0, 0.9356, 0.0, 0.06443, 0.0, 0.06443, 0.0, 0.9356, 0.0, 0.0, 0.0, 0.0, 1.0, 1.0, 1.0, 1.0, 0.0, 1.0, 1.0, 0.0, 1.0, 0.0, 1.0, 1.0, 1.0, 1.0, 1.0, 0.0, 1.0, 0.0, 1.0, 1.0, 1.0, 0.0, 0.0, 1.0, 0.0, 1.0, 0.0, 0.0, 0.0, 1.0, 0.0, 1.0, 1.0, 1.0, 1.0, 1.0, 0.0, 0.0, 0.0, 1.0, 0.0, 1.0, 1.0, 0.0, 1.0, 0.0, 1.0, 0.0, 0.0, 0.0, 0.0, 0.0, 1.0, 0.0, 0.0, 1.0, 0.0, 1.0, 0.0, 0.0, 0.0, 1.0, 0.0, 1.0, 1.0, 1.0, 1.0, 1.0, 0.0, 0.0, 0.0, 0.0, 0.0, 0.0, 0.0, 0.0, 0.0, 0.0, 0.0, 0.0, 0.0, 0.0, 0.0, 0.0, 0.0, 0.0, 0.0, 0.0, 0.0, 0.0, 0.0, 0.0, 0.0, 0.0, 0.0, 0.0, 0.0, 0.0, 0.0, 0.0, 0.0, 0.0, 1.0, 0.0, 0.0, 0.0, 0.0, 0.0, 1.0, 0.0, 1.0, 0.0, 0.0, 0.0, 0.0, 0.0, 1.0, 0.0, 0.0, 0.0, 0.0, 0.0, 1.0, 0.0, 1.0, 0.0, 0.0, 0.0, 0.0, 0.0, 0.0, 0.0, 0.0, 0.0, 1.0, 0.0, 1.0, 0.0, 0.0, 0.0, 0.0, 0.0, 1.0, 0.0, 1.0, 0.0, 1.0, 0.0, 1.0, 0.0, 0.0, 1.0, 0.0, 1.0, 0.0, 0.0, 0.0, 1.0, 0.0, 1.0, 0.0, 0.0, 0.0, 0.0, 0.0, 1.0, 0.0, 1.0, 0.0, 1.0, 0.0, 1.0, 0.0, 0.0, 0.0, 0.0, 0.0, 1.0, 0.0, 1.0, 0.0, 0.0, 0.0, 0.0, 0.0, 0.0, 0.0, 0.0, 0.0, 1.0, 0.0, 1.0, 1.0, 1.0, 1.0, 1.0, 0.0, 1.0, 1.0, 1.0, 1.0, 1.0, 0.0, 1.0, 0.0, 1.0, 1.0, 1.0, 1.0, 1.0, 1.0, 1.0, 1.0, 1.0, 0.0, 1.0, 0.0, 1.0, 1.0, 1.0, 1.0, 1.0, 0.0, 1.0, 0.0, 1.0, 0.0, 1.0, 0.0, 1.0, 1.0, 0.0, 1.0, 0.0, 1.0, 1.0, 1.0, 0.0, 1.0, 0.0, 1.0, 1.0, 1.0, 1.0, 1.0, 0.0, 1.0, 0.0, 1.0, 0.0, 1.0, 0.0, 1.0, 1.0, 1.0, 1.0, 1.0, 0.0, 1.0, 0.0, 1.0, 1.0, 1.0, 1.0, 1.0, 1.0, 1.0, 1.0, 1.0, 1.0, 0.0, 1.0, 0.0, 1.0, 0.0, 1.0, 0.0, 1.0, 0.0, 1.0, 0.0, 1.0, 0.0, 1.0, 0.0, 1.0, 0.0, 1.0, 0.0, 1.0, 0.0, 1.0, 0.0, 1.0, 0.0, 1.0, 0.0, 1.0, 0.0, 1.0, 0.0, 0.0, 1.0, 0.0, 1.0, 0.0, 1.0, 0.0, 1.0, 0.0, 1.0, 0.0, 1.0, 0.0, 1.0, 0.0, 1.0, 0.0, 1.0, 0.0, 1.0, 0.0, 1.0, 0.0, 1.0, 0.0, 1.0, 0.0, 1.0, 0.0, 1.0, 0.0, 1.0, 0.0, 1.0, 0.0, 1.0, 0.0, 1.0, 0.0, 1.0, 0.0, 1.0, 0.0, 1.0, 0.0, 1.0, 0.0, 1.0, 0.0, 1.0, 0.0, 1.0, 0.0, 1.0, 0.0, 1.0, 0.0, 1.0, 0.0, 1.0, 0.0, 1.0, 0.0, 1.0, 0.0, 1.0, 0.0, 1.0, 0.0, 1.0, 0.0, 1.0, 0.0, 1.0, 0.0, 1.0, 0.0, 1.0, 0.0, 1.0, 0.0, 1.0, 0.0, 1.0, 0.0, 1.0, 0.0, 1.0, 0.0, 1.0, 0.0, 1.0, 0.0, 1.0, 0.0, 1.0, 1.0, 1.0, 1.0, 1.0, 1.0, 1.0, 1.0, 1.0, 1.0, 1.0, 1.0, 1.0, 1.0, 1.0, 1.0, 1.0, 1.0, 1.0, 1.0, 1.0, 1.0, 1.0, 1.0, 1.0, 1.0, 1.0, 1.0, 1.0, 1.0, 1.0, 1.0, 1.0, 0.0, 0.0, 1.0, 0.0, 1.0, 0.0, 0.0, 0.0, 0.4766, 0.0, 0.0, 0.0, 0.0, 0.0, 0.4766, 0.0, 0.5234, 0.0, 0.9369, 0.0, 0.9369, 0.0, 0.5234, 0.0, 1.0, 0.0, 1.0, 0.0, 1.0, 0.0, 1.0, 0.0, 0.0, 0.0, 0.0, 0.0, 0.4766, 0.0, 0.4766, 0.0, 1.0, 0.0, 1.0, 0.0, 1.0, 0.0, 1.0, 0.0, 0.9369, 0.0, 0.5234, 0.0, 0.5234, 0.0, 1.0, 0.0, 0.5234, 0.0, 0.9369, 0.0, 1.0, 0.0, 0.5234, 0.0, 0.06314, 0.0, 0.4766, 0.0, 0.4766, 0.0, 0.0, 0.0, 0.06314, 0.0, 0.06314, 0.0, 0.0, 0.0, 0.0, 0.0, 0.06314, 0.0, 0.4766, 0.0, 0.4766, 0.0, 0.06314, 0.0, 0.4766, 0.0, 0.4766, 0.0, 0.4766, 0.0, 0.4766, 0.0, 0.4766, 0.0, 0.06314, 0.0, 0.0, 0.0, 0.4766, 0.0, 0.0, 0.0, 0.0, 0.0, 0.4766, 0.0, 0.4766, 0.0, 1.0, 0.0, 0.5234, 0.0, 0.5234, 0.0, 1.0, 0.0, 0.0, 0.0, 0.0, 0.0, 0.0, 0.0, 0.0, 0.0, 0.5234, 0.0, 0.5234, 0.0, 1.0, 0.0, 1.0, 0.0, 0.0, 0.0, 0.4766, 0.0, 0.4766, 0.0, 0.0, 0.0, 0.9369, 0.0, 0.5234, 0.0, 0.5234, 0.0, 0.9369, 0.0, 0.9369, 0.0, 0.9369, 0.0, 1.0, 0.0, 1.0, 0.0, 0.9369, 0.0, 0.9369, 0.0, 1.0, 0.0, 1.0, 0.0, 0.06314, 0.0, 0.06314, 0.0, 0.0, 0.0, 0.0, 0.0, 0.0, 0.0, 0.0, 0.0, 0.0, 0.0, 0.0, 0.0, 0.06314, 0.0, 0.06314, 0.0, 0.06314, 0.0, 0.06314, 0.0, 0.5234, 0.0, 1.0, 0.0, 1.0, 0.0, 0.5234, 0.0, 0.5234, 0.0, 0.4766, 0.0, 0.4766, 0.0, 0.5234, 0.0, 0.5234, 0.0, 0.4766, 0.0, 0.4766, 0.0, 0.5234, 0.0, 0.5234, 0.0, 0.5234, 0.0, 0.4766, 0.0, 0.4766, 0.0, 0.4766, 0.0, 0.4766, 0.0, 0.5234, 0.0, 0.5234, 0.0, 0.4766, 0.0, 0.4766, 0.0, 0.5234, 0.0, 0.5234, 0.0, 0.5234, 0.0, 0.5234, 0.0, 0.4766, 0.0, 0.4766, 0.0, 0.5234, 0.0, 0.5234, 0.0, 0.4766, 0.0, 0.4766, 0.0, 0.5234, 0.0, 0.5234, 0.0, 0.4766, 0.0, 0.4766, 0.0, 0.5234, 0.0, 0.5234, 0.0, 0.4766, 0.0, 0.4766, 0.0, 0.5234, 0.0, 0.5234, 0.0, 0.4766, 0.0, 0.4766, 0.0, 0.0, 0.0, 0.4766, 0.0, 0.4766, 0.0, 0.0, 0.0, 0.4766, 0.0, 0.06314, 0.0, 0.06314, 0.0, 0.4766, 0.0, 0.9369, 0.0, 1.0, 0.0, 1.0, 0.0, 0.9369, 0.0, 0.06314, 0.0, 0.0, 0.0, 0.0, 0.0, 0.06314, 0.0, 1.0, 0.0, 1.0, 0.0, 1.0, 0.0, 1.0, 0.0, 0.0, 0.0, 0.0, 0.0, 0.0, 0.0, 0.0, 0.0, 0.9369, 0.0, 0.5234, 0.0, 0.5234, 0.0, 0.9369, 0.0, 0.5234, 0.0, 1.0, 0.0, 1.0, 0.0, 0.5234, 0.0, 0.5234, 0.0, 0.5234, 0.0, 1.0, 0.0, 1.0, 0.0, 0.5234, 0.0, 0.9369, 0.0, 0.9369, 0.0, 0.5234, 0.0, 0.5234, 0.0, 0.9369, 0.0, 0.9369, 0.0, 0.5234, 0.0, 0.06314, 0.0, 0.4766, 0.0, 0.4766, 0.0, 0.06314, 0.0, 0.4766, 0.0, 0.06314, 0.0, 0.06314, 0.0, 0.4766, 0.0, 0.06314, 0.0, 0.4766, 0.0, 0.4766, 0.0, 0.06314, 0.0, 0.9369, 0.0, 0.5234, 0.0, 0.5234, 0.0, 0.9369, 0.0, 0.5234, 0.0, 0.5234, 0.0, 0.5234, 0.0, 0.5234, 0.0, 0.4766, 0.0, 0.06314, 0.0, 0.06314, 0.0, 0.4766, 0.0, 0.4766, 0.0, 0.4766, 0.0, 0.4766, 0.0, 0.4766, 0.0, 0.9369, 0.0, 0.9369, 0.0, 0.9369, 0.0, 0.9369, 0.0, 0.06314, 0.0, 0.06314, 0.0, 0.06314, 0.0, 0.06314, 0.0, 0.9369, 0.0, 0.9369, 0.0, 0.9369, 0.0, 0.9369, 0.0, 0.06314, 0.0, 0.4766, 0.0, 0.4766, 0.0, 0.06314, 0.0, 0.5234, 0.0, 0.9369, 0.0, 0.9369, 0.0, 0.5234, 0.0, 0.5234, 0.0, 0.5234, 0.0, 0.5234, 0.0, 0.5234, 0.0, 0.4766, 0.0, 0.0, 0.0, 0.0, 0.0, 0.4766, 0.0, 0.5234, 0.0, 0.9369, 0.0, 0.9369, 0.0, 0.5234, 0.0, 1.0, 0.0, 1.0, 0.0, 1.0, 0.0, 1.0, 0.0, 0.0, 0.0, 0.0, 0.0, 0.4766, 0.0, 0.4766, 0.0, 1.0, 0.0, 1.0, 0.0, 1.0, 0.0, 1.0, 0.0, 0.9369, 0.0, 0.5234, 0.0, 0.5234, 0.0, 1.0, 0.0, 0.5234, 0.0, 0.9369, 0.0, 1.0, 0.0, 0.5234, 0.0, 0.06314, 0.0, 0.4766, 0.0, 0.4766, 0.0, 0.0, 0.0, 0.06314, 0.0, 0.06314, 0.0, 0.0, 0.0, 0.0, 0.0, 0.06314, 0.0, 0.4766, 0.0, 0.4766, 0.0, 0.06314, 0.0, 0.4766, 0.0, 0.4766, 0.0, 0.4766, 0.0, 0.4766, 0.0, 0.4766, 0.0, 0.06314, 0.0, 0.0, 0.0, 0.4766, 0.0, 0.0, 0.0, 0.0, 0.0, 0.4766, 0.0, 0.4766, 0.0, 1.0, 0.0, 0.5234, 0.0, 0.5234, 0.0, 1.0, 0.0, 0.0, 0.0, 0.0, 0.0, 0.0, 0.0, 0.0, 0.0, 0.5234, 0.0, 0.5234, 0.0, 1.0, 0.0, 1.0, 0.0, 0.0, 0.0, 0.4766, 0.0, 0.4766, 0.0, 0.0, 0.0, 0.9369, 0.0, 0.5234, 0.0, 0.5234, 0.0, 0.9369, 0.0, 0.9369, 0.0, 0.9369, 0.0, 1.0, 0.0, 1.0, 0.0, 0.9369, 0.0, 0.9369, 0.0, 1.0, 0.0, 1.0, 0.0, 0.06314, 0.0, 0.06314, 0.0, 0.0, 0.0, 0.0, 0.0, 0.0, 0.0, 0.0, 0.0, 0.0, 0.0, 0.0, 0.0, 0.06314, 0.0, 0.06314, 0.0, 0.06314, 0.0, 0.06314, 0.0, 0.5234, 0.0, 1.0, 0.0, 1.0, 0.0, 0.5234, 0.0, 0.5234, 0.0, 0.4766, 0.0, 0.4766, 0.0, 0.5234, 0.0, 0.5234, 0.0, 0.4766, 0.0, 0.4766, 0.0, 0.5234, 0.0, 0.5234, 0.0, 0.5234, 0.0, 0.4766, 0.0, 0.4766, 0.0, 0.4766, 0.0, 0.4766, 0.0, 0.5234, 0.0, 0.5234, 0.0, 0.4766, 0.0, 0.4766, 0.0, 0.5234, 0.0, 0.5234, 0.0, 0.5234, 0.0, 0.5234, 0.0, 0.4766, 0.0, 0.4766, 0.0, 0.5234, 0.0, 0.5234, 0.0, 0.4766, 0.0, 0.4766, 0.0, 0.5234, 0.0, 0.5234, 0.0, 0.4766, 0.0, 0.4766, 0.0, 0.5234, 0.0, 0.5234, 0.0, 0.4766, 0.0, 0.4766, 0.0, 0.5234, 0.0, 0.5234, 0.0, 0.4766, 0.0, 0.4766, 0.0, 0.0, 0.0, 0.4766, 0.0, 0.4766, 0.0, 0.0, 0.0, 0.4766, 0.0, 0.06314, 0.0, 0.06314, 0.0, 0.4766, 0.0, 0.9369, 0.0, 1.0, 0.0, 1.0, 0.0, 0.9369, 0.0, 0.06314, 0.0, 0.0, 0.0, 0.0, 0.0, 0.06314, 0.0, 1.0, 0.0, 1.0, 0.0, 1.0, 0.0, 1.0, 0.0, 0.0, 0.0, 0.0, 0.0, 0.0, 0.0, 0.0, 0.0, 0.9369, 0.0, 0.5234, 0.0, 0.5234, 0.0, 0.9369, 0.0, 0.5234, 0.0, 1.0, 0.0, 1.0, 0.0, 0.5234, 0.0, 0.5234, 0.0, 0.5234, 0.0, 1.0, 0.0, 1.0, 0.0, 0.5234, 0.0, 0.9369, 0.0, 0.9369, 0.0, 0.5234, 0.0, 0.5234, 0.0, 0.9369, 0.0, 0.9369, 0.0, 0.5234, 0.0, 0.06314, 0.0, 0.4766, 0.0, 0.4766, 0.0, 0.06314, 0.0, 0.4766, 0.0, 0.06314, 0.0, 0.06314, 0.0, 0.4766, 0.0, 0.06314, 0.0, 0.4766, 0.0, 0.4766, 0.0, 0.06314, 0.0, 0.9369, 0.0, 0.5234, 0.0, 0.5234, 0.0, 0.9369, 0.0, 0.5234, 0.0, 0.5234, 0.0, 0.5234, 0.0, 0.5234, 0.0, 0.4766, 0.0, 0.06314, 0.0, 0.06314, 0.0, 0.4766, 0.0, 0.4766, 0.0, 0.4766, 0.0, 0.4766, 0.0, 0.4766, 0.0, 0.9369, 0.0, 0.9369, 0.0, 0.9369, 0.0, 0.9369, 0.0, 0.06314, 0.0, 0.06314, 0.0, 0.06314, 0.0, 0.06314, 0.0, 0.9369, 0.0, 0.9369, 0.0, 0.9369, 0.0, 0.9369, 0.0, 0.06314, 0.0, 0.4766, 0.0, 0.4766, 0.0, 0.06314, 0.0, 0.5234, 0.0, 0.9369, 0.0, 0.9369, 0.0, 0.5234, 0.0, 0.5234, 0.0, 0.5234, 0.0, 0.5234, 0.0, 0.5234, 0.0, 0.0, 0.0, 0.0, 0.0, 0.0, 0.0, 0.0, 0.0, 0.0, 0.0, 0.0, 0.0, 0.0, 0.0, 0.0, 0.0, 0.0, 0.0, 0.0, 0.0, 0.0, 0.0, 0.0, 0.0, 0.0, 0.0, 0.0, 0.0, 0.0, 0.0, 0.0, 0.0, 0.0, 1.0, 0.0, 0.0, 0.0, 0.0, 0.0, 1.0, 0.0, 0.0, 0.0, 0.0, 0.0, 1.0, 0.0, 1.0, 0.0, 0.0, 0.0, 0.0, 0.0, 0.0, 0.0, 0.0, 0.0, 1.0, 0.0, 1.0, 0.0, 0.0, 0.0, 0.0, 0.0, 1.0, 0.0, 1.0, 0.0, 1.0, 0.0, 1.0, 0.0, 0.0, 1.0, 0.0, 1.0, 0.0, 0.0, 0.0, 1.0, 0.0, 1.0, 0.0, 0.0, 0.0, 0.0, 0.0, 1.0, 0.0, 1.0, 0.0, 1.0, 0.0, 1.0, 0.0, 0.0, 0.0, 0.0, 0.0, 1.0, 0.0, 1.0, 0.0, 0.0, 0.0, 0.0, 0.0, 0.0, 0.0, 0.0, 0.0, 1.0, 0.0, 1.0, 1.0, 1.0, 1.0, 1.0, 0.0, 1.0, 1.0, 1.0, 1.0, 1.0, 0.0, 1.0, 0.0, 1.0, 1.0, 1.0, 1.0, 1.0, 1.0, 1.0, 1.0, 1.0, 0.0, 1.0, 0.0, 1.0, 1.0, 1.0, 1.0, 1.0, 0.0, 1.0, 0.0, 1.0, 0.0, 1.0, 0.0, 1.0, 1.0, 0.0, 1.0, 0.0, 1.0, 1.0, 1.0, 0.0, 1.0, 0.0, 1.0, 1.0, 1.0, 1.0, 1.0, 0.0, 1.0, 0.0, 1.0, 0.0, 1.0, 0.0, 1.0, 1.0, 1.0, 1.0, 1.0, 0.0, 1.0, 0.0, 1.0, 1.0, 1.0, 1.0, 1.0, 1.0, 1.0, 1.0, 1.0, 1.0, 0.0, 1.0, 0.0, 1.0, 0.0, 1.0, 0.0, 1.0, 0.0, 1.0, 0.0, 1.0, 0.0, 1.0, 0.0, 1.0, 0.0, 1.0, 0.0, 1.0, 0.0, 1.0, 0.0, 1.0, 0.0, 1.0, 0.0, 1.0, 0.0, 1.0, 0.0, 0.0, 1.0, 0.0, 1.0, 0.0, 1.0, 0.0, 1.0, 0.0, 1.0, 0.0, 1.0, 0.0, 1.0, 0.0, 1.0, 0.0, 1.0, 0.0, 1.0, 0.0, 1.0, 0.0, 1.0, 0.0, 1.0, 0.0, 1.0, 0.0, 1.0, 0.0, 1.0, 0.0, 1.0, 0.0, 1.0, 0.0, 1.0, 0.0, 1.0, 0.0, 1.0, 0.0, 1.0, 0.0, 1.0, 0.0, 1.0, 0.0, 1.0, 0.0, 1.0, 0.0, 1.0, 0.0, 1.0, 0.0, 1.0, 0.0, 1.0, 0.0, 1.0, 0.0, 1.0, 0.0, 1.0, 0.0, 1.0, 0.0, 1.0, 0.0, 1.0, 0.0, 1.0, 0.0, 1.0, 0.0, 1.0, 0.0, 1.0, 0.0, 1.0, 0.0, 1.0, 0.0, 1.0, 0.0, 1.0, 0.0, 1.0, 0.0, 1.0, 0.0, 1.0, 0.0, 1.0, 1.0, 1.0, 1.0, 1.0, 1.0, 1.0, 1.0, 1.0, 1.0, 1.0, 1.0, 1.0, 1.0, 1.0, 1.0, 1.0, 1.0, 1.0, 1.0, 1.0, 1.0, 1.0, 1.0, 1.0, 1.0, 1.0, 1.0, 1.0, 1.0, 1.0, 1.0, 1.0, 0.4766, 0.0, 0.0, 0.0, 0.0, 0.0, 0.4766, 0.0, 0.5234, 0.0, 0.9369, 0.0, 0.9369, 0.0, 0.5234, 0.0, 1.0, 0.0, 1.0, 0.0, 1.0, 0.0, 1.0, 0.0, 0.0, 0.0, 0.0, 0.0, 0.4766, 0.0, 0.4766, 0.0, 1.0, 0.0, 1.0, 0.0, 1.0, 0.0, 1.0, 0.0, 0.9369, 0.0, 0.5234, 0.0, 0.5234, 0.0, 1.0, 0.0, 0.5234, 0.0, 0.9369, 0.0, 1.0, 0.0, 0.5234, 0.0, 0.06314, 0.0, 0.4766, 0.0, 0.4766, 0.0, 0.0, 0.0, 0.06314, 0.0, 0.06314, 0.0, 0.0, 0.0, 0.0, 0.0, 0.06314, 0.0, 0.4766, 0.0, 0.4766, 0.0, 0.06314, 0.0, 0.4766, 0.0, 0.4766, 0.0, 0.4766, 0.0, 0.4766, 0.0, 0.4766, 0.0, 0.06314, 0.0, 0.0, 0.0, 0.4766, 0.0, 0.0, 0.0, 0.0, 0.0, 0.4766, 0.0, 0.4766, 0.0, 1.0, 0.0, 0.5234, 0.0, 0.5234, 0.0, 1.0, 0.0, 0.0, 0.0, 0.0, 0.0, 0.0, 0.0, 0.0, 0.0, 0.5234, 0.0, 0.5234, 0.0, 1.0, 0.0, 1.0, 0.0, 0.0, 0.0, 0.4766, 0.0, 0.4766, 0.0, 0.0, 0.0, 0.9369, 0.0, 0.5234, 0.0, 0.5234, 0.0, 0.9369, 0.0, 0.9369, 0.0, 0.9369, 0.0, 1.0, 0.0, 1.0, 0.0, 0.9369, 0.0, 0.9369, 0.0, 1.0, 0.0, 1.0, 0.0, 0.06314, 0.0, 0.06314, 0.0, 0.0, 0.0, 0.0, 0.0, 0.0, 0.0, 0.0, 0.0, 0.0, 0.0, 0.0, 0.0, 0.06314, 0.0, 0.06314, 0.0, 0.06314, 0.0, 0.06314, 0.0, 0.5234, 0.0, 1.0, 0.0, 1.0, 0.0, 0.5234, 0.0, 0.5234, 0.0, 0.4766, 0.0, 0.4766, 0.0, 0.5234, 0.0, 0.5234, 0.0, 0.4766, 0.0, 0.4766, 0.0, 0.5234, 0.0, 0.5234, 0.0, 0.5234, 0.0, 0.4766, 0.0, 0.4766, 0.0, 0.4766, 0.0, 0.4766, 0.0, 0.5234, 0.0, 0.5234, 0.0, 0.4766, 0.0, 0.4766, 0.0, 0.5234, 0.0, 0.5234, 0.0, 0.5234, 0.0, 0.5234, 0.0, 0.4766, 0.0, 0.4766, 0.0, 0.5234, 0.0, 0.5234, 0.0, 0.4766, 0.0, 0.4766, 0.0, 0.5234, 0.0, 0.5234, 0.0, 0.4766, 0.0, 0.4766, 0.0, 0.5234, 0.0, 0.5234, 0.0, 0.4766, 0.0, 0.4766, 0.0, 0.5234, 0.0, 0.5234, 0.0, 0.4766, 0.0, 0.4766, 0.0, 0.0, 0.0, 0.4766, 0.0, 0.4766, 0.0, 0.0, 0.0, 0.4766, 0.0, 0.06314, 0.0, 0.06314, 0.0, 0.4766, 0.0, 0.9369, 0.0, 1.0, 0.0, 1.0, 0.0, 0.9369, 0.0, 0.06314, 0.0, 0.0, 0.0, 0.0, 0.0, 0.06314, 0.0, 1.0, 0.0, 1.0, 0.0, 1.0, 0.0, 1.0, 0.0, 0.0, 0.0, 0.0, 0.0, 0.0, 0.0, 0.0, 0.0, 0.9369, 0.0, 0.5234, 0.0, 0.5234, 0.0, 0.9369, 0.0, 0.5234, 0.0, 1.0, 0.0, 1.0, 0.0, 0.5234, 0.0, 0.5234, 0.0, 0.5234, 0.0, 1.0, 0.0, 1.0, 0.0, 0.5234, 0.0, 0.9369, 0.0, 0.9369, 0.0, 0.5234, 0.0, 0.5234, 0.0, 0.9369, 0.0, 0.9369, 0.0, 0.5234, 0.0, 0.06314, 0.0, 0.4766, 0.0, 0.4766, 0.0, 0.06314, 0.0, 0.4766, 0.0, 0.06314, 0.0, 0.06314, 0.0, 0.4766, 0.0, 0.06314, 0.0, 0.4766, 0.0, 0.4766, 0.0, 0.06314, 0.0, 0.9369, 0.0, 0.5234, 0.0, 0.5234, 0.0, 0.9369, 0.0, 0.5234, 0.0, 0.5234, 0.0, 0.5234, 0.0, 0.5234, 0.0, 0.4766, 0.0, 0.06314, 0.0, 0.06314, 0.0, 0.4766, 0.0, 0.4766, 0.0, 0.4766, 0.0, 0.4766, 0.0, 0.4766, 0.0, 0.9369, 0.0, 0.9369, 0.0, 0.9369, 0.0, 0.9369, 0.0, 0.06314, 0.0, 0.06314, 0.0, 0.06314, 0.0, 0.06314, 0.0, 0.9369, 0.0, 0.9369, 0.0, 0.9369, 0.0, 0.9369, 0.0, 0.06314, 0.0, 0.4766, 0.0, 0.4766, 0.0, 0.06314, 0.0, 0.5234, 0.0, 0.9369, 0.0, 0.9369, 0.0, 0.5234, 0.0, 0.5234, 0.0, 0.5234, 0.0, 0.5234, 0.0, 0.5234, 0.0, 0.4766, 0.0, 0.0, 0.0, 0.0, 0.0, 0.4766, 0.0, 0.5234, 0.0, 0.9369, 0.0, 0.9369, 0.0, 0.5234, 0.0, 1.0, 0.0, 1.0, 0.0, 1.0, 0.0, 1.0, 0.0, 0.0, 0.0, 0.0, 0.0, 0.4766, 0.0, 0.4766, 0.0, 1.0, 0.0, 1.0, 0.0, 1.0, 0.0, 1.0, 0.0, 0.9369, 0.0, 0.5234, 0.0, 0.5234, 0.0, 1.0, 0.0, 0.5234, 0.0, 0.9369, 0.0, 1.0, 0.0, 0.5234, 0.0, 0.06314, 0.0, 0.4766, 0.0, 0.4766, 0.0, 0.0, 0.0, 0.06314, 0.0, 0.06314, 0.0, 0.0, 0.0, 0.0, 0.0, 0.06314, 0.0, 0.4766, 0.0, 0.4766, 0.0, 0.06314, 0.0, 0.4766, 0.0, 0.4766, 0.0, 0.4766, 0.0, 0.4766, 0.0, 0.4766, 0.0, 0.06314, 0.0, 0.0, 0.0, 0.4766, 0.0, 0.0, 0.0, 0.0, 0.0, 0.4766, 0.0, 0.4766, 0.0, 1.0, 0.0, 0.5234, 0.0, 0.5234, 0.0, 1.0, 0.0, 0.0, 0.0, 0.0, 0.0, 0.0, 0.0, 0.0, 0.0, 0.5234, 0.0, 0.5234, 0.0, 1.0, 0.0, 1.0, 0.0, 0.0, 0.0, 0.4766, 0.0, 0.4766, 0.0, 0.0, 0.0, 0.9369, 0.0, 0.5234, 0.0, 0.5234, 0.0, 0.9369, 0.0, 0.9369, 0.0, 0.9369, 0.0, 1.0, 0.0, 1.0, 0.0, 0.9369, 0.0, 0.9369, 0.0, 1.0, 0.0, 1.0, 0.0, 0.06314, 0.0, 0.06314, 0.0, 0.0, 0.0, 0.0, 0.0, 0.0, 0.0, 0.0, 0.0, 0.0, 0.0, 0.0, 0.0, 0.06314, 0.0, 0.06314, 0.0, 0.06314, 0.0, 0.06314, 0.0, 0.5234, 0.0, 1.0, 0.0, 1.0, 0.0, 0.5234, 0.0, 0.5234, 0.0, 0.4766, 0.0, 0.4766, 0.0, 0.5234, 0.0, 0.5234, 0.0, 0.4766, 0.0, 0.4766, 0.0, 0.5234, 0.0, 0.5234, 0.0, 0.5234, 0.0, 0.4766, 0.0, 0.4766, 0.0, 0.4766, 0.0, 0.4766, 0.0, 0.5234, 0.0, 0.5234, 0.0, 0.4766, 0.0, 0.4766, 0.0, 0.5234, 0.0, 0.5234, 0.0, 0.5234, 0.0, 0.5234, 0.0, 0.4766, 0.0, 0.4766, 0.0, 0.5234, 0.0, 0.5234, 0.0, 0.4766, 0.0, 0.4766, 0.0, 0.5234, 0.0, 0.5234, 0.0, 0.4766, 0.0, 0.4766, 0.0, 0.5234, 0.0, 0.5234, 0.0, 0.4766, 0.0, 0.4766, 0.0, 0.5234, 0.0, 0.5234, 0.0, 0.4766, 0.0, 0.4766, 0.0, 0.0, 0.0, 0.4766, 0.0, 0.4766, 0.0, 0.0, 0.0, 0.4766, 0.0, 0.06314, 0.0, 0.06314, 0.0, 0.4766, 0.0, 0.9369, 0.0, 1.0, 0.0, 1.0, 0.0, 0.9369, 0.0, 0.06314, 0.0, 0.0, 0.0, 0.0, 0.0, 0.06314, 0.0, 1.0, 0.0, 1.0, 0.0, 1.0, 0.0, 1.0, 0.0, 0.0, 0.0, 0.0, 0.0, 0.0, 0.0, 0.0, 0.0, 0.9369, 0.0, 0.5234, 0.0, 0.5234, 0.0, 0.9369, 0.0, 0.5234, 0.0, 1.0, 0.0, 1.0, 0.0, 0.5234, 0.0, 0.5234, 0.0, 0.5234, 0.0, 1.0, 0.0, 1.0, 0.0, 0.5234, 0.0, 0.9369, 0.0, 0.9369, 0.0, 0.5234, 0.0, 0.5234, 0.0, 0.9369, 0.0, 0.9369, 0.0, 0.5234, 0.0, 0.06314, 0.0, 0.4766, 0.0, 0.4766, 0.0, 0.06314, 0.0, 0.4766, 0.0, 0.06314, 0.0, 0.06314, 0.0, 0.4766, 0.0, 0.06314, 0.0, 0.4766, 0.0, 0.4766, 0.0, 0.06314, 0.0, 0.9369, 0.0, 0.5234, 0.0, 0.5234, 0.0, 0.9369, 0.0, 0.5234, 0.0, 0.5234, 0.0, 0.5234, 0.0, 0.5234, 0.0, 0.4766, 0.0, 0.06314, 0.0, 0.06314, 0.0, 0.4766, 0.0, 0.4766, 0.0, 0.4766, 0.0, 0.4766, 0.0, 0.4766, 0.0, 0.9369, 0.0, 0.9369, 0.0, 0.9369, 0.0, 0.9369, 0.0, 0.06314, 0.0, 0.06314, 0.0, 0.06314, 0.0, 0.06314, 0.0, 0.9369, 0.0, 0.9369, 0.0, 0.9369, 0.0, 0.9369, 0.0, 0.06314, 0.0, 0.4766, 0.0, 0.4766, 0.0, 0.06314, 0.0, 0.5234, 0.0, 0.9369, 0.0, 0.9369, 0.0, 0.5234, 0.0, 0.5234, 0.0, 0.5234, 0.0, 0.5234, 0.0, 0.5234, 0.0, 0.4766, 0.0, 0.0, 0.0, 0.0, 0.0, 0.4766, 0.0, 0.5234, 0.0, 0.9369, 0.0, 0.9369, 0.0, 0.5234, 0.0, 1.0, 0.0, 1.0, 0.0, 1.0, 0.0, 1.0, 0.0, 0.0, 0.0, 0.0, 0.0, 0.4766, 0.0, 0.4766, 0.0, 1.0, 0.0, 1.0, 0.0, 1.0, 0.0, 1.0, 0.0, 0.9369, 0.0, 0.5234, 0.0, 0.5234, 0.0, 1.0, 0.0, 0.5234, 0.0, 0.9369, 0.0, 1.0, 0.0, 0.5234, 0.0, 0.06314, 0.0, 0.4766, 0.0, 0.4766, 0.0, 0.0, 0.0, 0.06314, 0.0, 0.06314, 0.0, 0.0, 0.0, 0.0, 0.0, 0.06314, 0.0, 0.4766, 0.0, 0.4766, 0.0, 0.06314, 0.0, 0.4766, 0.0, 0.4766, 0.0, 0.4766, 0.0, 0.4766, 0.0, 0.4766, 0.0, 0.06314, 0.0, 0.0, 0.0, 0.4766, 0.0, 0.0, 0.0, 0.0, 0.0, 0.4766, 0.0, 0.4766, 0.0, 1.0, 0.0, 0.5234, 0.0, 0.5234, 0.0, 1.0, 0.0, 0.0, 0.0, 0.0, 0.0, 0.0, 0.0, 0.0, 0.0, 0.5234, 0.0, 0.5234, 0.0, 1.0, 0.0, 1.0, 0.0, 0.0, 0.0, 0.4766, 0.0, 0.4766, 0.0, 0.0, 0.0, 0.9369, 0.0, 0.5234, 0.0, 0.5234, 0.0, 0.9369, 0.0, 0.9369, 0.0, 0.9369, 0.0, 1.0, 0.0, 1.0, 0.0, 0.9369, 0.0, 0.9369, 0.0, 1.0, 0.0, 1.0, 0.0, 0.06314, 0.0, 0.06314, 0.0, 0.0, 0.0, 0.0, 0.0, 0.0, 0.0, 0.0, 0.0, 0.0, 0.0, 0.0, 0.0, 0.06314, 0.0, 0.06314, 0.0, 0.06314, 0.0, 0.06314, 0.0, 0.5234, 0.0, 1.0, 0.0, 1.0, 0.0, 0.5234, 0.0, 0.5234, 0.0, 0.4766, 0.0, 0.4766, 0.0, 0.5234, 0.0, 0.5234, 0.0, 0.4766, 0.0, 0.4766, 0.0, 0.5234, 0.0, 0.5234, 0.0, 0.5234, 0.0, 0.4766, 0.0, 0.4766, 0.0, 0.4766, 0.0, 0.4766, 0.0, 0.5234, 0.0, 0.5234, 0.0, 0.4766, 0.0, 0.4766, 0.0, 0.5234, 0.0, 0.5234, 0.0, 0.5234, 0.0, 0.5234, 0.0, 0.4766, 0.0, 0.4766, 0.0, 0.5234, 0.0, 0.5234, 0.0, 0.4766, 0.0, 0.4766, 0.0, 0.5234, 0.0, 0.5234, 0.0, 0.4766, 0.0, 0.4766, 0.0, 0.5234, 0.0, 0.5234, 0.0, 0.4766, 0.0, 0.4766, 0.0, 0.5234, 0.0, 0.5234, 0.0, 0.4766, 0.0, 0.4766, 0.0, 0.0, 0.0, 0.4766, 0.0, 0.4766, 0.0, 0.0, 0.0, 0.4766, 0.0, 0.06314, 0.0, 0.06314, 0.0, 0.4766, 0.0, 0.9369, 0.0, 1.0, 0.0, 1.0, 0.0, 0.9369, 0.0, 0.06314, 0.0, 0.0, 0.0, 0.0, 0.0, 0.06314, 0.0, 1.0, 0.0, 1.0, 0.0, 1.0, 0.0, 1.0, 0.0, 0.0, 0.0, 0.0, 0.0, 0.0, 0.0, 0.0, 0.0, 0.9369, 0.0, 0.5234, 0.0, 0.5234, 0.0, 0.9369, 0.0, 0.5234, 0.0, 1.0, 0.0, 1.0, 0.0, 0.5234, 0.0, 0.5234, 0.0, 0.5234, 0.0, 1.0, 0.0, 1.0, 0.0, 0.5234, 0.0, 0.9369, 0.0, 0.9369, 0.0, 0.5234, 0.0, 0.5234, 0.0, 0.9369, 0.0, 0.9369, 0.0, 0.5234, 0.0, 0.06314, 0.0, 0.4766, 0.0, 0.4766, 0.0, 0.06314, 0.0, 0.4766, 0.0, 0.06314, 0.0, 0.06314, 0.0, 0.4766, 0.0, 0.06314, 0.0, 0.4766, 0.0, 0.4766, 0.0, 0.06314, 0.0, 0.9369, 0.0, 0.5234, 0.0, 0.5234, 0.0, 0.9369, 0.0, 0.5234, 0.0, 0.5234, 0.0, 0.5234, 0.0, 0.5234, 0.0, 0.4766, 0.0, 0.06314, 0.0, 0.06314, 0.0, 0.4766, 0.0, 0.4766, 0.0, 0.4766, 0.0, 0.4766, 0.0, 0.4766, 0.0, 0.9369, 0.0, 0.9369, 0.0, 0.9369, 0.0, 0.9369, 0.0, 0.06314, 0.0, 0.06314, 0.0, 0.06314, 0.0, 0.06314, 0.0, 0.9369, 0.0, 0.9369, 0.0, 0.9369, 0.0, 0.9369, 0.0, 0.06314, 0.0, 0.4766, 0.0, 0.4766, 0.0, 0.06314, 0.0, 0.5234, 0.0, 0.9369, 0.0, 0.9369, 0.0, 0.5234, 0.0, 0.5234, 0.0, 0.5234, 0.0, 0.5234, 0.0, 0.5234, 0.0, 0.4766, 0.0, 0.0, 0.0, 0.0, 0.0, 0.4766, 0.0, 0.5234, 0.0, 0.9369, 0.0, 0.9369, 0.0, 0.5234, 0.0, 1.0, 0.0, 1.0, 0.0, 1.0, 0.0, 1.0, 0.0, 0.0, 0.0, 0.0, 0.0, 0.4766, 0.0, 0.4766, 0.0, 1.0, 0.0, 1.0, 0.0, 1.0, 0.0, 1.0, 0.0, 0.9369, 0.0, 0.5234, 0.0, 0.5234, 0.0, 1.0, 0.0, 0.5234, 0.0, 0.9369, 0.0, 1.0, 0.0, 0.5234, 0.0, 0.06314, 0.0, 0.4766, 0.0, 0.4766, 0.0, 0.0, 0.0, 0.06314, 0.0, 0.06314, 0.0, 0.0, 0.0, 0.0, 0.0, 0.06314, 0.0, 0.4766, 0.0, 0.4766, 0.0, 0.06314, 0.0, 0.4766, 0.0, 0.4766, 0.0, 0.4766, 0.0, 0.4766, 0.0, 0.4766, 0.0, 0.06314, 0.0, 0.0, 0.0, 0.4766, 0.0, 0.0, 0.0, 0.0, 0.0, 0.4766, 0.0, 0.4766, 0.0, 1.0, 0.0, 0.5234, 0.0, 0.5234, 0.0, 1.0, 0.0, 0.0, 0.0, 0.0, 0.0, 0.0, 0.0, 0.0, 0.0, 0.5234, 0.0, 0.5234, 0.0, 1.0, 0.0, 1.0, 0.0, 0.0, 0.0, 0.4766, 0.0, 0.4766, 0.0, 0.0, 0.0, 0.9369, 0.0, 0.5234, 0.0, 0.5234, 0.0, 0.9369, 0.0, 0.9369, 0.0, 0.9369, 0.0, 1.0, 0.0, 1.0, 0.0, 0.9369, 0.0, 0.9369, 0.0, 1.0, 0.0, 1.0, 0.0, 0.06314, 0.0, 0.06314, 0.0, 0.0, 0.0, 0.0, 0.0, 0.0, 0.0, 0.0, 0.0, 0.0, 0.0, 0.0, 0.0, 0.06314, 0.0, 0.06314, 0.0, 0.06314, 0.0, 0.06314, 0.0, 0.5234, 0.0, 1.0, 0.0, 1.0, 0.0, 0.5234, 0.0, 0.5234, 0.0, 0.4766, 0.0, 0.4766, 0.0, 0.5234, 0.0, 0.5234, 0.0, 0.4766, 0.0, 0.4766, 0.0, 0.5234, 0.0, 0.5234, 0.0, 0.5234, 0.0, 0.4766, 0.0, 0.4766, 0.0, 0.4766, 0.0, 0.4766, 0.0, 0.5234, 0.0, 0.5234, 0.0, 0.4766, 0.0, 0.4766, 0.0, 0.5234, 0.0, 0.5234, 0.0, 0.5234, 0.0, 0.5234, 0.0, 0.4766, 0.0, 0.4766, 0.0, 0.5234, 0.0, 0.5234, 0.0, 0.4766, 0.0, 0.4766, 0.0, 0.5234, 0.0, 0.5234, 0.0, 0.4766, 0.0, 0.4766, 0.0, 0.5234, 0.0, 0.5234, 0.0, 0.4766, 0.0, 0.4766, 0.0, 0.5234, 0.0, 0.5234, 0.0, 0.4766, 0.0, 0.4766, 0.0, 0.0, 0.0, 0.4766, 0.0, 0.4766, 0.0, 0.0, 0.0, 0.4766, 0.0, 0.06314, 0.0, 0.06314, 0.0, 0.4766, 0.0, 0.9369, 0.0, 1.0, 0.0, 1.0, 0.0, 0.9369, 0.0, 0.06314, 0.0, 0.0, 0.0, 0.0, 0.0, 0.06314, 0.0, 1.0, 0.0, 1.0, 0.0, 1.0, 0.0, 1.0, 0.0, 0.0, 0.0, 0.0, 0.0, 0.0, 0.0, 0.0, 0.0, 0.9369, 0.0, 0.5234, 0.0, 0.5234, 0.0, 0.9369, 0.0, 0.5234, 0.0, 1.0, 0.0, 1.0, 0.0, 0.5234, 0.0, 0.5234, 0.0, 0.5234, 0.0, 1.0, 0.0, 1.0, 0.0, 0.5234, 0.0, 0.9369, 0.0, 0.9369, 0.0, 0.5234, 0.0, 0.5234, 0.0, 0.9369, 0.0, 0.9369, 0.0, 0.5234, 0.0, 0.06314, 0.0, 0.4766, 0.0, 0.4766, 0.0, 0.06314, 0.0, 0.4766, 0.0, 0.06314, 0.0, 0.06314, 0.0, 0.4766, 0.0, 0.06314, 0.0, 0.4766, 0.0, 0.4766, 0.0, 0.06314, 0.0, 0.9369, 0.0, 0.5234, 0.0, 0.5234, 0.0, 0.9369, 0.0, 0.5234, 0.0, 0.5234, 0.0, 0.5234, 0.0, 0.5234, 0.0, 0.4766, 0.0, 0.06314, 0.0, 0.06314, 0.0, 0.4766, 0.0, 0.4766, 0.0, 0.4766, 0.0, 0.4766, 0.0, 0.4766, 0.0, 0.9369, 0.0, 0.9369, 0.0, 0.9369, 0.0, 0.9369, 0.0, 0.06314, 0.0, 0.06314, 0.0, 0.06314, 0.0, 0.06314, 0.0, 0.9369, 0.0, 0.9369, 0.0, 0.9369, 0.0, 0.9369, 0.0, 0.06314, 0.0, 0.4766, 0.0, 0.4766, 0.0, 0.06314, 0.0, 0.5234, 0.0, 0.9369, 0.0, 0.9369, 0.0, 0.5234, 0.0, 0.5234, 0.0, 0.5234, 0.0, 0.5234, 0.0, 0.5234, 0.0, 0.4766, 0.0, 0.0, 0.0, 0.0, 0.0, 0.4766, 0.0, 0.5234, 0.0, 0.9369, 0.0, 0.9369, 0.0, 0.5234, 0.0, 1.0, 0.0, 1.0, 0.0, 1.0, 0.0, 1.0, 0.0, 0.0, 0.0, 0.0, 0.0, 0.4766, 0.0, 0.4766, 0.0, 1.0, 0.0, 1.0, 0.0, 1.0, 0.0, 1.0, 0.0, 0.9369, 0.0, 0.5234, 0.0, 0.5234, 0.0, 1.0, 0.0, 0.5234, 0.0, 0.9369, 0.0, 1.0, 0.0, 0.5234, 0.0, 0.06314, 0.0, 0.4766, 0.0, 0.4766, 0.0, 0.0, 0.0, 0.06314, 0.0, 0.06314, 0.0, 0.0, 0.0, 0.0, 0.0, 0.06314, 0.0, 0.4766, 0.0, 0.4766, 0.0, 0.06314, 0.0, 0.4766, 0.0, 0.4766, 0.0, 0.4766, 0.0, 0.4766, 0.0, 0.4766, 0.0, 0.06314, 0.0, 0.0, 0.0, 0.4766, 0.0, 0.0, 0.0, 0.0, 0.0, 0.4766, 0.0, 0.4766, 0.0, 1.0, 0.0, 0.5234, 0.0, 0.5234, 0.0, 1.0, 0.0, 0.0, 0.0, 0.0, 0.0, 0.0, 0.0, 0.0, 0.0, 0.5234, 0.0, 0.5234, 0.0, 1.0, 0.0, 1.0, 0.0, 0.0, 0.0, 0.4766, 0.0, 0.4766, 0.0, 0.0, 0.0, 0.9369, 0.0, 0.5234, 0.0, 0.5234, 0.0, 0.9369, 0.0, 0.9369, 0.0, 0.9369, 0.0, 1.0, 0.0, 1.0, 0.0, 0.9369, 0.0, 0.9369, 0.0, 1.0, 0.0, 1.0, 0.0, 0.06314, 0.0, 0.06314, 0.0, 0.0, 0.0, 0.0, 0.0, 0.0, 0.0, 0.0, 0.0, 0.0, 0.0, 0.0, 0.0, 0.06314, 0.0, 0.06314, 0.0, 0.06314, 0.0, 0.06314, 0.0, 0.5234, 0.0, 1.0, 0.0, 1.0, 0.0, 0.5234, 0.0, 0.5234, 0.0, 0.4766, 0.0, 0.4766, 0.0, 0.5234, 0.0, 0.5234, 0.0, 0.4766, 0.0, 0.4766, 0.0, 0.5234, 0.0, 0.5234, 0.0, 0.5234, 0.0, 0.4766, 0.0, 0.4766, 0.0, 0.4766, 0.0, 0.4766, 0.0, 0.5234, 0.0, 0.5234, 0.0, 0.4766, 0.0, 0.4766, 0.0, 0.5234, 0.0, 0.5234, 0.0, 0.5234, 0.0, 0.5234, 0.0, 0.4766, 0.0, 0.4766, 0.0, 0.5234, 0.0, 0.5234, 0.0, 0.4766, 0.0, 0.4766, 0.0, 0.5234, 0.0, 0.5234, 0.0, 0.4766, 0.0, 0.4766, 0.0, 0.5234, 0.0, 0.5234, 0.0, 0.4766, 0.0, 0.4766, 0.0, 0.5234, 0.0, 0.5234, 0.0, 0.4766, 0.0, 0.4766, 0.0, 0.0, 0.0, 0.4766, 0.0, 0.4766, 0.0, 0.0, 0.0, 0.4766, 0.0, 0.06314, 0.0, 0.06314, 0.0, 0.4766, 0.0, 0.9369, 0.0, 1.0, 0.0, 1.0, 0.0, 0.9369, 0.0, 0.06314, 0.0, 0.0, 0.0, 0.0, 0.0, 0.06314, 0.0, 1.0, 0.0, 1.0, 0.0, 1.0, 0.0, 1.0, 0.0, 0.0, 0.0, 0.0, 0.0, 0.0, 0.0, 0.0, 0.0, 0.9369, 0.0, 0.5234, 0.0, 0.5234, 0.0, 0.9369, 0.0, 0.5234, 0.0, 1.0, 0.0, 1.0, 0.0, 0.5234, 0.0, 0.5234, 0.0, 0.5234, 0.0, 1.0, 0.0, 1.0, 0.0, 0.5234, 0.0, 0.9369, 0.0, 0.9369, 0.0, 0.5234, 0.0, 0.5234, 0.0, 0.9369, 0.0, 0.9369, 0.0, 0.5234, 0.0, 0.06314, 0.0, 0.4766, 0.0, 0.4766, 0.0, 0.06314, 0.0, 0.4766, 0.0, 0.06314, 0.0, 0.06314, 0.0, 0.4766, 0.0, 0.06314, 0.0, 0.4766, 0.0, 0.4766, 0.0, 0.06314, 0.0, 0.9369, 0.0, 0.5234, 0.0, 0.5234, 0.0, 0.9369, 0.0, 0.5234, 0.0, 0.5234, 0.0, 0.5234, 0.0, 0.5234, 0.0, 0.4766, 0.0, 0.06314, 0.0, 0.06314, 0.0, 0.4766, 0.0, 0.4766, 0.0, 0.4766, 0.0, 0.4766, 0.0, 0.4766, 0.0, 0.9369, 0.0, 0.9369, 0.0, 0.9369, 0.0, 0.9369, 0.0, 0.06314, 0.0, 0.06314, 0.0, 0.06314, 0.0, 0.06314, 0.0, 0.9369, 0.0, 0.9369, 0.0, 0.9369, 0.0, 0.9369, 0.0, 0.06314, 0.0, 0.4766, 0.0, 0.4766, 0.0, 0.06314, 0.0, 0.5234, 0.0, 0.9369, 0.0, 0.9369, 0.0, 0.5234, 0.0, 0.5234, 0.0, 0.5234, 0.0, 0.5234, 0.0, 0.5234, 0.0, 1.0, 1.0, 1.0, 1.0, 1.0, 1.0, 1.0, 1.0, 0.4766, 0.0, 0.0, 0.0, 0.0, 0.0, 0.4766, 0.0, 0.5234, 0.0, 0.9369, 0.0, 0.9369, 0.0, 0.5234, 0.0, 1.0, 0.0, 1.0, 0.0, 1.0, 0.0, 1.0, 0.0, 0.0, 0.0, 0.0, 0.0, 0.4766, 0.0, 0.4766, 0.0, 1.0, 0.0, 1.0, 0.0, 1.0, 0.0, 1.0, 0.0, 0.9369, 0.0, 0.5234, 0.0, 0.5234, 0.0, 1.0, 0.0, 0.5234, 0.0, 0.9369, 0.0, 1.0, 0.0, 0.5234, 0.0, 0.06314, 0.0, 0.4766, 0.0, 0.4766, 0.0, 0.0, 0.0, 0.06314, 0.0, 0.06314, 0.0, 0.0, 0.0, 0.0, 0.0, 0.06314, 0.0, 0.4766, 0.0, 0.4766, 0.0, 0.06314, 0.0, 0.4766, 0.0, 0.4766, 0.0, 0.4766, 0.0, 0.4766, 0.0, 0.4766, 0.0, 0.06314, 0.0, 0.0, 0.0, 0.4766, 0.0, 0.0, 0.0, 0.0, 0.0, 0.4766, 0.0, 0.4766, 0.0, 1.0, 0.0, 0.5234, 0.0, 0.5234, 0.0, 1.0, 0.0, 0.0, 0.0, 0.0, 0.0, 0.0, 0.0, 0.0, 0.0, 0.5234, 0.0, 0.5234, 0.0, 1.0, 0.0, 1.0, 0.0, 0.0, 0.0, 0.4766, 0.0, 0.4766, 0.0, 0.0, 0.0, 0.9369, 0.0, 0.5234, 0.0, 0.5234, 0.0, 0.9369, 0.0, 0.9369, 0.0, 0.9369, 0.0, 1.0, 0.0, 1.0, 0.0, 0.9369, 0.0, 0.9369, 0.0, 1.0, 0.0, 1.0, 0.0, 0.06314, 0.0, 0.06314, 0.0, 0.0, 0.0, 0.0, 0.0, 0.0, 0.0, 0.0, 0.0, 0.0, 0.0, 0.0, 0.0, 0.06314, 0.0, 0.06314, 0.0, 0.06314, 0.0, 0.06314, 0.0, 0.5234, 0.0, 1.0, 0.0, 1.0, 0.0, 0.5234, 0.0, 0.5234, 0.0, 0.4766, 0.0, 0.4766, 0.0, 0.5234, 0.0, 0.5234, 0.0, 0.4766, 0.0, 0.4766, 0.0, 0.5234, 0.0, 0.5234, 0.0, 0.5234, 0.0, 0.4766, 0.0, 0.4766, 0.0, 0.4766, 0.0, 0.4766, 0.0, 0.5234, 0.0, 0.5234, 0.0, 0.4766, 0.0, 0.4766, 0.0, 0.5234, 0.0, 0.5234, 0.0, 0.5234, 0.0, 0.5234, 0.0, 0.4766, 0.0, 0.4766, 0.0, 0.5234, 0.0, 0.5234, 0.0, 0.4766, 0.0, 0.4766, 0.0, 0.5234, 0.0, 0.5234, 0.0, 0.4766, 0.0, 0.4766, 0.0, 0.5234, 0.0, 0.5234, 0.0, 0.4766, 0.0, 0.4766, 0.0, 0.5234, 0.0, 0.5234, 0.0, 0.4766, 0.0, 0.4766, 0.0, 0.0, 0.0, 0.4766, 0.0, 0.4766, 0.0, 0.0, 0.0, 0.4766, 0.0, 0.06314, 0.0, 0.06314, 0.0, 0.4766, 0.0, 0.9369, 0.0, 1.0, 0.0, 1.0, 0.0, 0.9369, 0.0, 0.06314, 0.0, 0.0, 0.0, 0.0, 0.0, 0.06314, 0.0, 1.0, 0.0, 1.0, 0.0, 1.0, 0.0, 1.0, 0.0, 0.0, 0.0, 0.0, 0.0, 0.0, 0.0, 0.0, 0.0, 0.9369, 0.0, 0.5234, 0.0, 0.5234, 0.0, 0.9369, 0.0, 0.5234, 0.0, 1.0, 0.0, 1.0, 0.0, 0.5234, 0.0, 0.5234, 0.0, 0.5234, 0.0, 1.0, 0.0, 1.0, 0.0, 0.5234, 0.0, 0.9369, 0.0, 0.9369, 0.0, 0.5234, 0.0, 0.5234, 0.0, 0.9369, 0.0, 0.9369, 0.0, 0.5234, 0.0, 0.06314, 0.0, 0.4766, 0.0, 0.4766, 0.0, 0.06314, 0.0, 0.4766, 0.0, 0.06314, 0.0, 0.06314, 0.0, 0.4766, 0.0, 0.06314, 0.0, 0.4766, 0.0, 0.4766, 0.0, 0.06314, 0.0, 0.9369, 0.0, 0.5234, 0.0, 0.5234, 0.0, 0.9369, 0.0, 0.5234, 0.0, 0.5234, 0.0, 0.5234, 0.0, 0.5234, 0.0, 0.4766, 0.0, 0.06314, 0.0, 0.06314, 0.0, 0.4766, 0.0, 0.4766, 0.0, 0.4766, 0.0, 0.4766, 0.0, 0.4766, 0.0, 0.9369, 0.0, 0.9369, 0.0, 0.9369, 0.0, 0.9369, 0.0, 0.06314, 0.0, 0.06314, 0.0, 0.06314, 0.0, 0.06314, 0.0, 0.9369, 0.0, 0.9369, 0.0, 0.9369, 0.0, 0.9369, 0.0, 0.06314, 0.0, 0.4766, 0.0, 0.4766, 0.0, 0.06314, 0.0, 0.5234, 0.0, 0.9369, 0.0, 0.9369, 0.0, 0.5234, 0.0, 0.5234, 0.0, 0.5234, 0.0, 0.5234, 0.0, 0.5234, 0.0, 0.4766, 0.0, 0.0, 0.0, 0.0, 0.0, 0.4766, 0.0, 0.5234, 0.0, 0.9369, 0.0, 0.9369, 0.0, 0.5234, 0.0, 1.0, 0.0, 1.0, 0.0, 1.0, 0.0, 1.0, 0.0, 0.0, 0.0, 0.0, 0.0, 0.4766, 0.0, 0.4766, 0.0, 1.0, 0.0, 1.0, 0.0, 1.0, 0.0, 1.0, 0.0, 0.9369, 0.0, 0.5234, 0.0, 0.5234, 0.0, 1.0, 0.0, 0.5234, 0.0, 0.9369, 0.0, 1.0, 0.0, 0.5234, 0.0, 0.06314, 0.0, 0.4766, 0.0, 0.4766, 0.0, 0.0, 0.0, 0.06314, 0.0, 0.06314, 0.0, 0.0, 0.0, 0.0, 0.0, 0.06314, 0.0, 0.4766, 0.0, 0.4766, 0.0, 0.06314, 0.0, 0.4766, 0.0, 0.4766, 0.0, 0.4766, 0.0, 0.4766, 0.0, 0.4766, 0.0, 0.06314, 0.0, 0.0, 0.0, 0.4766, 0.0, 0.0, 0.0, 0.0, 0.0, 0.4766, 0.0, 0.4766, 0.0, 1.0, 0.0, 0.5234, 0.0, 0.5234, 0.0, 1.0, 0.0, 0.0, 0.0, 0.0, 0.0, 0.0, 0.0, 0.0, 0.0, 0.5234, 0.0, 0.5234, 0.0, 1.0, 0.0, 1.0, 0.0, 0.0, 0.0, 0.4766, 0.0, 0.4766, 0.0, 0.0, 0.0, 0.9369, 0.0, 0.5234, 0.0, 0.5234, 0.0, 0.9369, 0.0, 0.9369, 0.0, 0.9369, 0.0, 1.0, 0.0, 1.0, 0.0, 0.9369, 0.0, 0.9369, 0.0, 1.0, 0.0, 1.0, 0.0, 0.06314, 0.0, 0.06314, 0.0, 0.0, 0.0, 0.0, 0.0, 0.0, 0.0, 0.0, 0.0, 0.0, 0.0, 0.0, 0.0, 0.06314, 0.0, 0.06314, 0.0, 0.06314, 0.0, 0.06314, 0.0, 0.5234, 0.0, 1.0, 0.0, 1.0, 0.0, 0.5234, 0.0, 0.5234, 0.0, 0.4766, 0.0, 0.4766, 0.0, 0.5234, 0.0, 0.5234, 0.0, 0.4766, 0.0, 0.4766, 0.0, 0.5234, 0.0, 0.5234, 0.0, 0.5234, 0.0, 0.4766, 0.0, 0.4766, 0.0, 0.4766, 0.0, 0.4766, 0.0, 0.5234, 0.0, 0.5234, 0.0, 0.4766, 0.0, 0.4766, 0.0, 0.5234, 0.0, 0.5234, 0.0, 0.5234, 0.0, 0.5234, 0.0, 0.4766, 0.0, 0.4766, 0.0, 0.5234, 0.0, 0.5234, 0.0, 0.4766, 0.0, 0.4766, 0.0, 0.5234, 0.0, 0.5234, 0.0, 0.4766, 0.0, 0.4766, 0.0, 0.5234, 0.0, 0.5234, 0.0, 0.4766, 0.0, 0.4766, 0.0, 0.5234, 0.0, 0.5234, 0.0, 0.4766, 0.0, 0.4766, 0.0, 0.0, 0.0, 0.4766, 0.0, 0.4766, 0.0, 0.0, 0.0, 0.4766, 0.0, 0.06314, 0.0, 0.06314, 0.0, 0.4766, 0.0, 0.9369, 0.0, 1.0, 0.0, 1.0, 0.0, 0.9369, 0.0, 0.06314, 0.0, 0.0, 0.0, 0.0, 0.0, 0.06314, 0.0, 1.0, 0.0, 1.0, 0.0, 1.0, 0.0, 1.0, 0.0, 0.0, 0.0, 0.0, 0.0, 0.0, 0.0, 0.0, 0.0, 0.9369, 0.0, 0.5234, 0.0, 0.5234, 0.0, 0.9369, 0.0, 0.5234, 0.0, 1.0, 0.0, 1.0, 0.0, 0.5234, 0.0, 0.5234, 0.0, 0.5234, 0.0, 1.0, 0.0, 1.0, 0.0, 0.5234, 0.0, 0.9369, 0.0, 0.9369, 0.0, 0.5234, 0.0, 0.5234, 0.0, 0.9369, 0.0, 0.9369, 0.0, 0.5234, 0.0, 0.06314, 0.0, 0.4766, 0.0, 0.4766, 0.0, 0.06314, 0.0, 0.4766, 0.0, 0.06314, 0.0, 0.06314, 0.0, 0.4766, 0.0, 0.06314, 0.0, 0.4766, 0.0, 0.4766, 0.0, 0.06314, 0.0, 0.9369, 0.0, 0.5234, 0.0, 0.5234, 0.0, 0.9369, 0.0, 0.5234, 0.0, 0.5234, 0.0, 0.5234, 0.0, 0.5234, 0.0, 0.4766, 0.0, 0.06314, 0.0, 0.06314, 0.0, 0.4766, 0.0, 0.4766, 0.0, 0.4766, 0.0, 0.4766, 0.0, 0.4766, 0.0, 0.9369, 0.0, 0.9369, 0.0, 0.9369, 0.0, 0.9369, 0.0, 0.06314, 0.0, 0.06314, 0.0, 0.06314, 0.0, 0.06314, 0.0, 0.9369, 0.0, 0.9369, 0.0, 0.9369, 0.0, 0.9369, 0.0, 0.06314, 0.0, 0.4766, 0.0, 0.4766, 0.0, 0.06314, 0.0, 0.5234, 0.0, 0.9369, 0.0, 0.9369, 0.0, 0.5234, 0.0, 0.5234, 0.0, 0.5234, 0.0, 0.5234, 0.0, 0.5234, 0.0, 0.4766, 0.0, 0.0, 0.0, 0.0, 0.0, 0.4766, 0.0, 0.5234, 0.0, 0.9369, 0.0, 0.9369, 0.0, 0.5234, 0.0, 1.0, 0.0, 1.0, 0.0, 1.0, 0.0, 1.0, 0.0, 0.0, 0.0, 0.0, 0.0, 0.4766, 0.0, 0.4766, 0.0, 1.0, 0.0, 1.0, 0.0, 1.0, 0.0, 1.0, 0.0, 0.9369, 0.0, 0.5234, 0.0, 0.5234, 0.0, 1.0, 0.0, 0.5234, 0.0, 0.9369, 0.0, 1.0, 0.0, 0.5234, 0.0, 0.06314, 0.0, 0.4766, 0.0, 0.4766, 0.0, 0.0, 0.0, 0.06314, 0.0, 0.06314, 0.0, 0.0, 0.0, 0.0, 0.0, 0.06314, 0.0, 0.4766, 0.0, 0.4766, 0.0, 0.06314, 0.0, 0.4766, 0.0, 0.4766, 0.0, 0.4766, 0.0, 0.4766, 0.0, 0.4766, 0.0, 0.06314, 0.0, 0.0, 0.0, 0.4766, 0.0, 0.0, 0.0, 0.0, 0.0, 0.4766, 0.0, 0.4766, 0.0, 1.0, 0.0, 0.5234, 0.0, 0.5234, 0.0, 1.0, 0.0, 0.0, 0.0, 0.0, 0.0, 0.0, 0.0, 0.0, 0.0, 0.5234, 0.0, 0.5234, 0.0, 1.0, 0.0, 1.0, 0.0, 0.0, 0.0, 0.4766, 0.0, 0.4766, 0.0, 0.0, 0.0, 0.9369, 0.0, 0.5234, 0.0, 0.5234, 0.0, 0.9369, 0.0, 0.9369, 0.0, 0.9369, 0.0, 1.0, 0.0, 1.0, 0.0, 0.9369, 0.0, 0.9369, 0.0, 1.0, 0.0, 1.0, 0.0, 0.06314, 0.0, 0.06314, 0.0, 0.0, 0.0, 0.0, 0.0, 0.0, 0.0, 0.0, 0.0, 0.0, 0.0, 0.0, 0.0, 0.06314, 0.0, 0.06314, 0.0, 0.06314, 0.0, 0.06314, 0.0, 0.5234, 0.0, 1.0, 0.0, 1.0, 0.0, 0.5234, 0.0, 0.5234, 0.0, 0.4766, 0.0, 0.4766, 0.0, 0.5234, 0.0, 0.5234, 0.0, 0.4766, 0.0, 0.4766, 0.0, 0.5234, 0.0, 0.5234, 0.0, 0.5234, 0.0, 0.4766, 0.0, 0.4766, 0.0, 0.4766, 0.0, 0.4766, 0.0, 0.5234, 0.0, 0.5234, 0.0, 0.4766, 0.0, 0.4766, 0.0, 0.5234, 0.0, 0.5234, 0.0, 0.5234, 0.0, 0.5234, 0.0, 0.4766, 0.0, 0.4766, 0.0, 0.5234, 0.0, 0.5234, 0.0, 0.4766, 0.0, 0.4766, 0.0, 0.5234, 0.0, 0.5234, 0.0, 0.4766, 0.0, 0.4766, 0.0, 0.5234, 0.0, 0.5234, 0.0, 0.4766, 0.0, 0.4766, 0.0, 0.5234, 0.0, 0.5234, 0.0, 0.4766, 0.0, 0.4766, 0.0, 0.0, 0.0, 0.4766, 0.0, 0.4766, 0.0, 0.0, 0.0, 0.4766, 0.0, 0.06314, 0.0, 0.06314, 0.0, 0.4766, 0.0, 0.9369, 0.0, 1.0, 0.0, 1.0, 0.0, 0.9369, 0.0, 0.06314, 0.0, 0.0, 0.0, 0.0, 0.0, 0.06314, 0.0, 1.0, 0.0, 1.0, 0.0, 1.0, 0.0, 1.0, 0.0, 0.0, 0.0, 0.0, 0.0, 0.0, 0.0, 0.0, 0.0, 0.9369, 0.0, 0.5234, 0.0, 0.5234, 0.0, 0.9369, 0.0, 0.5234, 0.0, 1.0, 0.0, 1.0, 0.0, 0.5234, 0.0, 0.5234, 0.0, 0.5234, 0.0, 1.0, 0.0, 1.0, 0.0, 0.5234, 0.0, 0.9369, 0.0, 0.9369, 0.0, 0.5234, 0.0, 0.5234, 0.0, 0.9369, 0.0, 0.9369, 0.0, 0.5234, 0.0, 0.06314, 0.0, 0.4766, 0.0, 0.4766, 0.0, 0.06314, 0.0, 0.4766, 0.0, 0.06314, 0.0, 0.06314, 0.0, 0.4766, 0.0, 0.06314, 0.0, 0.4766, 0.0, 0.4766, 0.0, 0.06314, 0.0, 0.9369, 0.0, 0.5234, 0.0, 0.5234, 0.0, 0.9369, 0.0, 0.5234, 0.0, 0.5234, 0.0, 0.5234, 0.0, 0.5234, 0.0, 0.4766, 0.0, 0.06314, 0.0, 0.06314, 0.0, 0.4766, 0.0, 0.4766, 0.0, 0.4766, 0.0, 0.4766, 0.0, 0.4766, 0.0, 0.9369, 0.0, 0.9369, 0.0, 0.9369, 0.0, 0.9369, 0.0, 0.06314, 0.0, 0.06314, 0.0, 0.06314, 0.0, 0.06314, 0.0, 0.9369, 0.0, 0.9369, 0.0, 0.9369, 0.0, 0.9369, 0.0, 0.06314, 0.0, 0.4766, 0.0, 0.4766, 0.0, 0.06314, 0.0, 0.5234, 0.0, 0.9369, 0.0, 0.9369, 0.0, 0.5234, 0.0, 0.5234, 0.0, 0.5234, 0.0, 0.5234, 0.0, 0.5234, 0.0, 0.4766, 0.0, 0.0, 0.0, 0.0, 0.0, 0.4766, 0.0, 0.5234, 0.0, 0.9369, 0.0, 0.9369, 0.0, 0.5234, 0.0, 1.0, 0.0, 1.0, 0.0, 1.0, 0.0, 1.0, 0.0, 0.0, 0.0, 0.0, 0.0, 0.4766, 0.0, 0.4766, 0.0, 1.0, 0.0, 1.0, 0.0, 1.0, 0.0, 1.0, 0.0, 0.9369, 0.0, 0.5234, 0.0, 0.5234, 0.0, 1.0, 0.0, 0.5234, 0.0, 0.9369, 0.0, 1.0, 0.0, 0.5234, 0.0, 0.06314, 0.0, 0.4766, 0.0, 0.4766, 0.0, 0.0, 0.0, 0.06314, 0.0, 0.06314, 0.0, 0.0, 0.0, 0.0, 0.0, 0.06314, 0.0, 0.4766, 0.0, 0.4766, 0.0, 0.06314, 0.0, 0.4766, 0.0, 0.4766, 0.0, 0.4766, 0.0, 0.4766, 0.0, 0.4766, 0.0, 0.06314, 0.0, 0.0, 0.0, 0.4766, 0.0, 0.0, 0.0, 0.0, 0.0, 0.4766, 0.0, 0.4766, 0.0, 1.0, 0.0, 0.5234, 0.0, 0.5234, 0.0, 1.0, 0.0, 0.0, 0.0, 0.0, 0.0, 0.0, 0.0, 0.0, 0.0, 0.5234, 0.0, 0.5234, 0.0, 1.0, 0.0, 1.0, 0.0, 0.0, 0.0, 0.4766, 0.0, 0.4766, 0.0, 0.0, 0.0, 0.9369, 0.0, 0.5234, 0.0, 0.5234, 0.0, 0.9369, 0.0, 0.9369, 0.0, 0.9369, 0.0, 1.0, 0.0, 1.0, 0.0, 0.9369, 0.0, 0.9369, 0.0, 1.0, 0.0, 1.0, 0.0, 0.06314, 0.0, 0.06314, 0.0, 0.0, 0.0, 0.0, 0.0, 0.0, 0.0, 0.0, 0.0, 0.0, 0.0, 0.0, 0.0, 0.06314, 0.0, 0.06314, 0.0, 0.06314, 0.0, 0.06314, 0.0, 0.5234, 0.0, 1.0, 0.0, 1.0, 0.0, 0.5234, 0.0, 0.5234, 0.0, 0.4766, 0.0, 0.4766, 0.0, 0.5234, 0.0, 0.5234, 0.0, 0.4766, 0.0, 0.4766, 0.0, 0.5234, 0.0, 0.5234, 0.0, 0.5234, 0.0, 0.4766, 0.0, 0.4766, 0.0, 0.4766, 0.0, 0.4766, 0.0, 0.5234, 0.0, 0.5234, 0.0, 0.4766, 0.0, 0.4766, 0.0, 0.5234, 0.0, 0.5234, 0.0, 0.5234, 0.0, 0.5234, 0.0, 0.4766, 0.0, 0.4766, 0.0, 0.5234, 0.0, 0.5234, 0.0, 0.4766, 0.0, 0.4766, 0.0, 0.5234, 0.0, 0.5234, 0.0, 0.4766, 0.0, 0.4766, 0.0, 0.5234, 0.0, 0.5234, 0.0, 0.4766, 0.0, 0.4766, 0.0, 0.5234, 0.0, 0.5234, 0.0, 0.4766, 0.0, 0.4766, 0.0, 0.0, 0.0, 0.4766, 0.0, 0.4766, 0.0, 0.0, 0.0, 0.4766, 0.0, 0.06314, 0.0, 0.06314, 0.0, 0.4766, 0.0, 0.9369, 0.0, 1.0, 0.0, 1.0, 0.0, 0.9369, 0.0, 0.06314, 0.0, 0.0, 0.0, 0.0, 0.0, 0.06314, 0.0, 1.0, 0.0, 1.0, 0.0, 1.0, 0.0, 1.0, 0.0, 0.0, 0.0, 0.0, 0.0, 0.0, 0.0, 0.0, 0.0, 0.9369, 0.0, 0.5234, 0.0, 0.5234, 0.0, 0.9369, 0.0, 0.5234, 0.0, 1.0, 0.0, 1.0, 0.0, 0.5234, 0.0, 0.5234, 0.0, 0.5234, 0.0, 1.0, 0.0, 1.0, 0.0, 0.5234, 0.0, 0.9369, 0.0, 0.9369, 0.0, 0.5234, 0.0, 0.5234, 0.0, 0.9369, 0.0, 0.9369, 0.0, 0.5234, 0.0, 0.06314, 0.0, 0.4766, 0.0, 0.4766, 0.0, 0.06314, 0.0, 0.4766, 0.0, 0.06314, 0.0, 0.06314, 0.0, 0.4766, 0.0, 0.06314, 0.0, 0.4766, 0.0, 0.4766, 0.0, 0.06314, 0.0, 0.9369, 0.0, 0.5234, 0.0, 0.5234, 0.0, 0.9369, 0.0, 0.5234, 0.0, 0.5234, 0.0, 0.5234, 0.0, 0.5234, 0.0, 0.4766, 0.0, 0.06314, 0.0, 0.06314, 0.0, 0.4766, 0.0, 0.4766, 0.0, 0.4766, 0.0, 0.4766, 0.0, 0.4766, 0.0, 0.9369, 0.0, 0.9369, 0.0, 0.9369, 0.0, 0.9369, 0.0, 0.06314, 0.0, 0.06314, 0.0, 0.06314, 0.0, 0.06314, 0.0, 0.9369, 0.0, 0.9369, 0.0, 0.9369, 0.0, 0.9369, 0.0, 0.06314, 0.0, 0.4766, 0.0, 0.4766, 0.0, 0.06314, 0.0, 0.5234, 0.0, 0.9369, 0.0, 0.9369, 0.0, 0.5234, 0.0, 0.5234, 0.0, 0.5234, 0.0, 0.5234, 0.0, 0.5234, 0.0])
me_plane_009.materials.append(mat_metal)
me_plane_009.materials.append(mat_asd)
me_plane_009.materials.append(mat_pencere)
me_plane_009.materials.append(mat_material_002)
me_plane_009.materials.append(mat_roof)
me_plane_009.materials.append(mat_doors)
me_plane_009.use_remesh_fix_poles = True
me_plane_009.use_remesh_preserve_attributes = False
me_plane_009.use_mirror_vertex_groups = False
me_plane_009.update()

# ---- objects
ob_bina_b_001 = bpy.data.objects.new('Bina B.001', me_plane_009)

# ---- transforms, parenting, visibility, modifiers, constraints
ob_bina_b_001.location = (0.0, 0.0, 0.0)
ob_bina_b_001.lineart.crease_threshold = 0.0

# ---- collection membership
col_collection.objects.link(ob_bina_b_001)

# ---- scene / render settings (as saved in the file)
scene.frame_start = 1; scene.frame_end = 250; scene.frame_set(1)
scene.render.engine = 'BLENDER_EEVEE_NEXT'
scene.cycles.use_denoising = False
scene.cycles.samples = 128
scene.cycles.sampling_pattern = 'TABULATED_SOBOL'
scene.cycles.use_adaptive_sampling = False
scene.cycles.use_light_tree = False
scene.view_settings.view_transform = 'Filmic'
bpy.context.view_layer.update()

# ---- added for rendering (the .blend has no active camera and no usable light): camera, sun
cam_auto = bpy.data.cameras.new('AutoCamera')
cam_auto.lens = 50.0
cam_auto.sensor_width = 36.0
cam_auto.clip_end = 1000.0
ob_auto_camera = bpy.data.objects.new('AutoCamera', cam_auto)
scene.collection.objects.link(ob_auto_camera)
ob_auto_camera.location = (9.9872, -11.9846, 11.0471)
ob_auto_camera.rotation_euler = (1.09748, -7.21219e-08, 0.694738)
scene.camera = ob_auto_camera
light_auto_sun = bpy.data.lights.new('AutoSun', 'SUN')
light_auto_sun.energy = 3.0
light_auto_sun.angle = 0.0523599
ob_auto_sun = bpy.data.objects.new('AutoSun', light_auto_sun)
scene.collection.objects.link(ob_auto_sun)
ob_auto_sun.rotation_euler = (0.872665, 0.174533, 0.523599)
bpy.context.view_layer.update()
